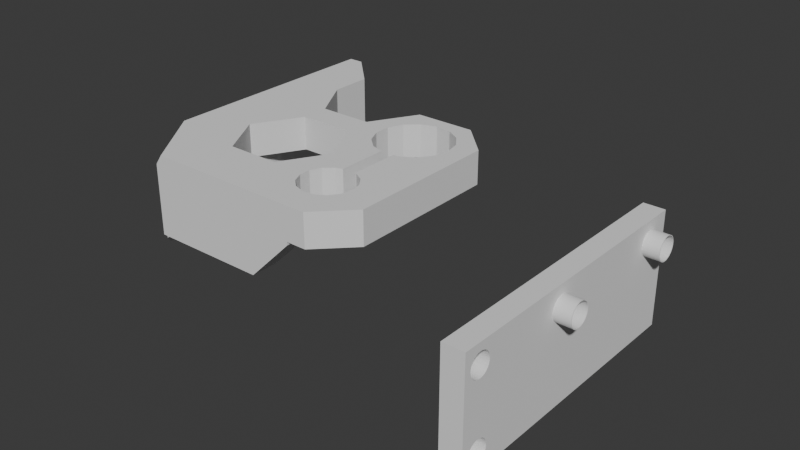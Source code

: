 # Source: X_Stop_Braket.blend  (saved by Blender 4.0.36; exported with 4.5.12 LTS)
import bpy
from mathutils import Matrix  # noqa: F401  (used for matrix-valued properties, if any)

bpy.ops.wm.read_factory_settings(use_empty=True)
scene = bpy.context.scene
scene.name = 'Scene'

# ---- world
world_world = bpy.data.worlds.new('World'); scene.world = world_world
world_world.use_nodes = True; world_world.node_tree.nodes.clear()
_N = world_world.node_tree.nodes; _L = world_world.node_tree.links
n0 = _N.new('ShaderNodeOutputWorld'); n0.name = 'World Output'; n0.location = (300, 300)
n1 = _N.new('ShaderNodeBackground'); n1.name = 'Background'; n1.location = (10, 300)
n1.inputs[0].default_value = (0.05088, 0.05088, 0.05088, 1.0)
_L.new(n1.outputs[0], n0.inputs[0])
n0.is_active_output = True
world_world.color = (0.05088, 0.05088, 0.05088)
world_world.use_sun_shadow = False
world_world.sun_shadow_jitter_overblur = 0.0

# ---- meshes
me_z_axis_top_005 = bpy.data.meshes.new('z-axis-top.005')
me_z_axis_top_005.from_pydata([(-3.708, 8.865, 1.531), (-7.708, 8.484, 1.007), (-3.708, 8.484, 1.007), (-7.708, 8.865, 1.531), (-3.708, 9.128, 2.123), (-3.708, 17.17, -1.919), (0.2919, 13.11, -1.919), (-3.708, 17.17, 3.081), (-1.708, 17.18, 5.081), (11.79, 17.17, 5.081), (18.29, 17.17, -1.419), (18.29, 17.17, -1.919), (-3.708, 8.002, 0.5732), (-3.708, 9.263, 2.757), (-3.708, 6.18, -1.919), (-3.708, 6.18, -0.01887), (17.16, 17.06, -1.919), (-3.708, 6.825, 0.04887), (-3.708, 9.28, 3.081), (-3.708, 7.441, 0.2491), (-7.708, 8.002, 0.5732), (-7.708, 7.441, 0.2491), (-7.708, 6.825, 0.04887), (-7.708, 6.912, 1.437), (-7.708, 7.238, 1.625), (-7.708, 7.518, 1.877), (-11.71, 7.518, 1.877), (-7.708, 7.739, 2.181), (-11.71, 7.739, 2.181), (-7.708, 7.892, 2.525), (-7.708, 7.97, 2.893), (-11.71, 7.892, 2.525), (-11.71, 7.97, 2.893), (-11.71, 11.18, -6.919), (-11.71, -12.03, 2.893), (-11.71, -23.82, -6.919), (-11.71, 15.18, -2.919), (-11.71, -13.82, 1.281), (-11.71, -13.45, 1.32), (-11.71, -13.09, 1.437), (-11.71, -12.76, 1.625), (-11.71, -12.48, 1.877), (-11.71, -12.26, 2.181), (-11.71, -12.11, 2.525), (-11.71, 4.621, 2.181), (-11.71, 4.842, 1.877), (-11.71, 5.448, 1.437), (-11.71, 5.806, 1.32), (-11.71, 6.18, 1.281), (-11.71, 6.554, 1.32), (-11.71, 6.912, 1.437), (-11.71, 7.238, 1.625), (-4.637, 21.18, -6.919), (-11.71, -14.19, 1.32), (-11.71, 5.122, 1.625), (-11.71, 15.18, 9.081), (-9.708, -23.82, 9.081), (-11.71, -23.82, 9.081), (-9.708, 17.18, 9.081), (-11.71, -14.19, 4.842), (-11.71, -13.82, 4.881), (-11.71, -13.45, 4.842), (-11.71, -13.09, 4.726), (-11.71, -12.76, 4.537), (-11.71, -12.48, 4.286), (-11.71, -12.26, 3.981), (-11.71, -12.03, 3.269), (-11.71, 5.448, 4.726), (-11.71, 5.806, 4.842), (-11.71, 6.18, 4.881), (-11.71, 6.554, 4.842), (-11.71, 6.912, 4.726), (-11.71, 7.238, 4.537), (-11.71, 7.518, 4.286), (-11.71, 7.739, 3.981), (-11.71, 7.97, 3.269), (-11.71, -12.11, 3.637), (-11.71, 7.892, 3.637), (-7.708, 7.892, 3.637), (-7.708, 7.739, 3.981), (-7.708, 9.28, 5.081), (-7.708, 7.518, 4.286), (-7.708, 7.238, 4.537), (-7.708, 6.912, 4.726), (-7.708, 19.18, 7.081), (-7.708, 6.554, 4.842), (-7.708, 6.18, 4.881), (-7.708, 5.806, 4.842), (-7.708, 5.448, 4.726), (-7.708, 3.08, 5.081), (-5.708, 3.08, 5.081), (-7.708, 3.097, 2.757), (-7.708, 3.08, 3.081), (-7.708, -10.72, 5.081), (-7.708, 5.122, 4.537), (-5.708, -10.72, 5.081), (-3.708, -10.72, 3.081), (-3.708, 3.097, 3.081), (-7.708, -10.72, 3.081), (-7.708, -10.74, 2.757), (-3.708, -10.74, 2.757), (-7.708, -10.87, 2.123), (-3.708, -10.87, 2.123), (-7.708, -11.14, 1.531), (-3.708, -11.14, 1.531), (-7.708, -11.52, 1.007), (-3.708, -12.0, 0.5732), (-7.708, -12.0, 0.5732), (-3.708, -11.52, 1.007), (-3.708, -11.82, -1.919), (0.2919, -4.892, -1.919), (-3.708, -11.82, -6.919), (0.2919, -0.7481, -1.919), (0.2919, -4.892, -6.919), (8.292, -0.7481, -6.919), (8.292, -4.892, -1.919), (8.292, -4.892, -6.919), (0.2919, -0.7481, -6.919), (-3.708, 6.18, -6.919), (0.2919, 13.11, -6.919), (-3.708, -18.02, -6.919), (-7.708, -22.02, 5.081), (-9.508, -23.82, -6.919), (-3.708, -18.02, 3.081), (-9.508, -23.82, 8.881), (-5.708, -20.02, 5.081), (-7.708, -16.92, 5.081), (-5.708, -16.92, 5.081), (-7.708, -16.92, 3.081), (-3.708, -16.9, 3.081), (-3.708, -16.9, 2.757), (-3.708, -16.77, 2.123), (-7.708, -16.9, 2.757), (-7.708, -16.77, 2.123), (-7.708, -14.88, 4.537), (-7.708, -15.16, 4.286), (-11.71, -15.16, 4.286), (-7.708, -15.38, 3.981), (-11.71, -15.38, 3.981), (-7.708, -16.5, 1.531), (-7.708, -15.53, 3.637), (-7.708, -16.12, 1.007), (-7.708, -15.61, 3.269), (-11.71, -15.53, 3.637), (-11.71, -15.61, 3.269), (-11.71, -15.61, 2.893), (-7.708, -15.61, 2.893), (-7.708, -15.08, 0.2491), (-7.708, -15.64, 0.5732), (-7.708, -15.53, 2.525), (-7.708, -15.38, 2.181), (-11.71, -15.53, 2.525), (-11.71, -15.38, 2.181), (-7.708, -15.16, 1.877), (-11.71, -15.16, 1.877), (-7.708, -14.88, 1.625), (-11.71, -14.88, 1.625), (-11.71, -14.55, 1.437), (-7.708, -14.55, 1.437), (-7.708, -14.46, 0.04887), (-7.708, -14.19, 1.32), (-7.708, -13.82, -0.01887), (-7.708, -13.82, 1.281), (-7.708, -13.45, 1.32), (-7.708, -13.18, 0.04887), (-3.708, -13.82, -0.01887), (-3.708, -13.18, 0.04887), (-7.708, -12.56, 0.2491), (-7.708, -13.09, 1.437), (-7.708, -12.76, 1.625), (-7.708, -12.48, 1.877), (-7.708, -12.26, 2.181), (-7.708, -12.11, 2.525), (-7.708, -12.03, 2.893), (-7.708, -12.03, 3.269), (-7.708, -12.11, 3.637), (-7.708, -12.26, 3.981), (-7.708, -12.48, 4.286), (-7.708, -12.76, 4.537), (-7.708, -13.09, 4.726), (-7.708, -13.45, 4.842), (-7.708, -13.82, 4.881), (-7.708, -14.19, 4.842), (-11.71, -14.55, 4.726), (-7.708, -14.55, 4.726), (-11.71, -14.88, 4.537), (-3.708, -12.56, 0.2491), (-3.708, -14.46, 0.04887), (-3.708, -15.08, 0.2491), (-3.708, -15.64, 0.5732), (-3.708, -16.12, 1.007), (-3.708, -16.5, 1.531), (-7.708, -22.02, 7.081), (8.292, 13.11, -1.919), (8.292, 13.11, -6.919), (21.29, 21.18, -6.919), (17.16, 17.06, -6.919), (26.29, 16.18, -6.919), (21.29, 21.18, -1.919), (-5.708, 21.18, -5.404), (21.34, 14.65, -6.919), (20.34, 16.03, -6.919), (18.86, 16.88, -6.919), (15.54, 16.53, -6.919), (14.27, 15.39, -6.919), (15.54, 16.53, -1.919), (14.27, 15.39, -1.919), (13.58, 13.83, -1.919), (12.29, 6.18, -1.919), (12.9, -0.6107, -1.919), (13.58, 13.83, -6.919), (13.58, 12.13, -1.919), (13.58, 12.13, -6.919), (14.27, 10.57, -1.919), (14.69, 1.003, -1.919), (14.69, 1.003, -6.919), (12.9, -0.6107, -6.919), (15.54, 9.429, -1.919), (16.59, 1.62, -1.919), (16.59, 9.088, -6.919), (16.59, 9.088, -1.919), (16.59, 1.62, -6.919), (15.54, 9.429, -6.919), (14.27, 10.57, -6.919), (11.92, -2.814, -1.919), (12.29, 6.18, -6.919), (11.92, -2.814, -6.919), (11.92, -5.226, -6.919), (11.92, -5.226, -1.919), (8.292, -0.7481, -1.919), (12.9, -7.429, -1.919), (12.29, -11.82, -1.919), (14.69, -9.043, -1.919), (12.29, -11.82, -6.919), (21.29, -11.82, -1.919), (16.99, -9.788, -1.919), (21.29, -11.82, -6.919), (21.47, -8.33, -1.919), (19.38, -9.536, -1.919), (26.29, -6.82, -1.919), (22.89, -6.379, -1.919), (26.29, -6.82, -6.919), (23.39, -4.02, -1.919), (26.29, 16.18, -1.919), (21.34, 14.65, -1.919), (21.69, 12.98, -1.919), (22.89, -1.661, -1.919), (23.39, -4.02, -6.919), (22.89, -1.661, -6.919), (21.47, 0.2903, -1.919), (20.34, 9.933, -1.919), (21.34, 11.31, -1.919), (19.38, 1.496, -6.919), (21.47, 0.2903, -6.919), (19.38, 1.496, -1.919), (18.86, 9.081, -1.919), (18.59, 1.58, -6.919), (18.59, 1.58, -1.919), (18.59, 9.053, -1.919), (18.86, 9.081, -6.919), (18.59, 9.053, -6.919), (20.34, 9.933, -6.919), (21.34, 11.31, -6.919), (21.69, 12.98, -6.919), (22.89, -6.379, -6.919), (21.47, -8.33, -6.919), (19.38, -9.536, -6.919), (16.99, -9.788, -6.919), (14.69, -9.043, -6.919), (12.9, -7.429, -6.919), (20.34, 16.03, -1.919), (18.86, 16.88, -1.919), (18.29, 21.18, -1.919), (18.29, 21.18, -1.419), (-5.708, 21.18, 5.081), (-7.708, 19.18, 5.081), (-5.708, 9.28, 5.081), (-5.708, 17.18, 5.081), (11.79, 21.18, 5.081), (-7.708, 9.28, 3.081), (-7.708, 9.263, 2.757), (-7.708, 9.128, 2.123), (-3.708, 3.097, 2.757), (-3.708, 3.232, 2.123), (-3.708, 3.495, 1.531), (-7.708, 3.232, 2.123), (-7.708, 4.621, 3.981), (-7.708, 4.842, 4.286), (-7.708, 3.495, 1.531), (-7.708, 4.468, 3.637), (-3.708, 3.876, 1.007), (-7.708, 3.876, 1.007), (-7.708, 4.39, 3.269), (-7.708, 4.358, 0.5732), (-7.708, 4.919, 0.2491), (-3.708, 4.358, 0.5732), (-7.708, 4.39, 2.893), (-11.71, 4.39, 3.269), (-7.708, 4.468, 2.525), (-11.71, 4.39, 2.893), (-11.71, 4.468, 2.525), (-7.708, 4.621, 2.181), (-7.708, 4.842, 1.877), (-7.708, 5.122, 1.625), (-7.708, 5.536, 0.04887), (-7.708, 5.448, 1.437), (-7.708, 5.806, 1.32), (-7.708, 6.18, -0.01887), (-7.708, 6.18, 1.281), (-7.708, 6.554, 1.32), (-3.708, 5.536, 0.04887), (-3.708, 4.919, 0.2491), (-11.71, 4.468, 3.637), (-11.71, 4.621, 3.981), (-11.71, 4.842, 4.286), (-11.71, 5.122, 4.537), (-7.708, 7.97, 3.269), (24.79, -5.32, -2.919), (24.89, -5.32, -6.419), (24.79, -5.32, -6.419), (24.89, -5.32, -2.919), (24.79, 14.68, -6.419), (24.89, 14.68, -2.919), (24.79, 14.68, -2.919), (24.89, 14.68, -6.419), (20.29, 19.18, -2.919), (20.29, 19.08, -2.919), (20.29, 19.08, -6.419), (-1.708, 19.18, -6.419), (20.29, 19.18, -6.419), (-1.708, 19.18, -2.919), (-1.708, 19.08, -2.919), (-1.708, 19.08, -6.419), (9.292, 15.08, -6.419), (-8.708, 15.18, -6.419), (-8.708, 15.08, -6.419), (9.292, 15.18, -6.419), (9.292, 15.18, -2.919), (9.292, 15.08, -2.919), (-8.708, 15.08, -2.919), (-8.708, 15.18, -2.919), (10.79, -2.82, -2.919), (-10.21, -2.92, -2.919), (-10.21, -2.82, -2.919), (10.79, -2.92, -2.919), (10.79, -2.92, -6.419), (-10.21, -2.82, -6.419), (10.79, -2.82, -6.419), (-10.21, -2.92, -6.419)], [], [(1, 0, 3), (0, 1, 2), (2, 5, 0), (4, 3, 0), (0, 5, 4), (5, 6, 16), (6, 5, 14), (8, 7, 5), (18, 5, 7), (8, 5, 9), (5, 10, 9), (10, 5, 11), (5, 16, 11), (12, 5, 2), (19, 5, 12), (13, 5, 18), (4, 5, 13), (15, 14, 5), (15, 5, 17), (17, 5, 19), (20, 19, 12), (19, 20, 21), (21, 17, 19), (25, 21, 20), (17, 21, 22), (23, 22, 21), (23, 21, 24), (24, 21, 25), (25, 20, 27), (26, 24, 25), (27, 26, 25), (27, 20, 29), (26, 27, 28), (29, 28, 27), (29, 20, 30), (30, 31, 29), (28, 29, 31), (31, 30, 32), (33, 31, 32), (33, 28, 31), (33, 34, 44), (33, 43, 34), (32, 55, 33), (52, 35, 33), (35, 53, 33), (36, 52, 33), (33, 55, 36), (33, 37, 38), (33, 53, 37), (33, 38, 39), (33, 39, 40), (33, 40, 41), (33, 41, 42), (33, 42, 43), (33, 44, 45), (33, 45, 54), (33, 46, 47), (33, 54, 46), (33, 47, 48), (33, 48, 49), (33, 49, 50), (33, 50, 51), (33, 51, 26), (33, 26, 28), (55, 56, 58), (56, 55, 57), (59, 57, 55), (58, 36, 55), (59, 55, 60), (60, 55, 61), (61, 55, 62), (62, 55, 63), (63, 55, 64), (64, 55, 65), (65, 55, 76), (66, 55, 34), (76, 55, 66), (34, 55, 67), (67, 55, 68), (68, 55, 69), (69, 55, 70), (70, 55, 71), (71, 55, 72), (72, 55, 73), (73, 55, 74), (74, 55, 77), (75, 55, 32), (77, 55, 75), (75, 78, 77), (79, 77, 78), (77, 79, 74), (80, 79, 78), (80, 81, 79), (81, 74, 79), (80, 82, 81), (72, 81, 82), (81, 72, 73), (74, 81, 73), (80, 83, 82), (71, 82, 83), (82, 71, 72), (84, 83, 80), (84, 85, 83), (70, 83, 85), (83, 70, 71), (84, 86, 85), (69, 85, 86), (85, 69, 70), (84, 87, 86), (86, 68, 69), (68, 86, 87), (84, 89, 87), (67, 87, 88), (87, 67, 68), (87, 89, 88), (89, 95, 90), (90, 92, 89), (94, 89, 91), (91, 89, 92), (84, 93, 89), (95, 89, 93), (88, 89, 94), (95, 97, 90), (97, 95, 96), (95, 98, 96), (93, 98, 95), (99, 96, 98), (93, 99, 98), (96, 99, 100), (93, 101, 99), (101, 100, 99), (103, 102, 101), (100, 101, 102), (93, 103, 101), (102, 103, 104), (105, 104, 103), (93, 105, 103), (105, 106, 108), (106, 105, 107), (93, 107, 105), (104, 105, 108), (108, 14, 104), (108, 109, 14), (106, 109, 108), (112, 109, 110), (109, 113, 110), (109, 112, 14), (106, 111, 109), (113, 109, 111), (113, 114, 116), (113, 117, 114), (113, 115, 110), (115, 113, 116), (111, 117, 113), (118, 112, 117), (112, 114, 117), (117, 111, 118), (112, 118, 14), (120, 118, 111), (119, 14, 118), (52, 119, 118), (120, 52, 118), (122, 52, 120), (121, 120, 125), (124, 120, 121), (111, 123, 120), (120, 124, 122), (125, 120, 123), (125, 126, 121), (126, 125, 127), (123, 127, 125), (127, 128, 126), (127, 129, 128), (127, 123, 129), (129, 123, 130), (129, 130, 128), (123, 131, 130), (131, 132, 130), (128, 130, 132), (132, 131, 133), (135, 132, 133), (134, 126, 132), (132, 126, 128), (134, 132, 135), (135, 133, 137), (136, 134, 135), (137, 136, 135), (137, 133, 139), (136, 137, 138), (140, 138, 137), (137, 139, 140), (140, 139, 141), (140, 141, 142), (142, 143, 140), (138, 140, 143), (35, 143, 144), (35, 138, 143), (143, 142, 144), (144, 146, 145), (145, 35, 144), (146, 144, 142), (146, 147, 149), (147, 146, 148), (149, 145, 146), (142, 148, 146), (150, 151, 149), (149, 147, 150), (145, 149, 151), (151, 150, 152), (152, 35, 151), (151, 35, 145), (153, 152, 150), (154, 35, 152), (152, 153, 154), (156, 35, 154), (155, 154, 153), (154, 155, 156), (157, 35, 156), (155, 157, 156), (53, 35, 157), (157, 155, 158), (158, 53, 157), (158, 159, 160), (155, 159, 158), (53, 158, 160), (160, 161, 162), (160, 159, 161), (37, 160, 162), (160, 37, 53), (162, 161, 164), (162, 38, 37), (38, 162, 163), (162, 164, 163), (165, 164, 161), (164, 165, 166), (166, 167, 164), (168, 164, 167), (163, 164, 168), (40, 168, 169), (168, 167, 169), (168, 40, 39), (168, 38, 163), (38, 168, 39), (41, 169, 170), (169, 167, 170), (169, 41, 40), (171, 41, 170), (170, 107, 171), (170, 167, 107), (41, 171, 42), (172, 42, 171), (171, 107, 172), (173, 43, 172), (172, 107, 173), (42, 172, 43), (174, 34, 173), (173, 107, 174), (43, 173, 34), (34, 174, 66), (175, 66, 174), (93, 174, 107), (93, 175, 174), (176, 76, 175), (93, 176, 175), (66, 175, 76), (177, 65, 176), (93, 177, 176), (76, 176, 65), (63, 177, 178), (177, 63, 64), (65, 177, 64), (93, 178, 177), (93, 179, 178), (62, 178, 179), (178, 62, 63), (93, 180, 179), (61, 179, 180), (179, 61, 62), (60, 180, 181), (93, 181, 180), (180, 60, 61), (84, 181, 93), (84, 126, 181), (181, 59, 60), (59, 181, 182), (181, 126, 182), (183, 182, 184), (182, 183, 59), (182, 126, 184), (184, 126, 134), (185, 184, 134), (184, 185, 183), (134, 136, 185), (136, 57, 185), (185, 57, 183), (183, 57, 59), (167, 166, 186), (186, 107, 167), (186, 111, 106), (166, 111, 186), (107, 186, 106), (165, 111, 166), (187, 111, 165), (161, 187, 165), (187, 161, 159), (159, 188, 187), (188, 111, 187), (189, 111, 188), (188, 148, 189), (188, 159, 147), (148, 188, 147), (190, 111, 189), (148, 190, 189), (190, 139, 191), (139, 190, 141), (190, 148, 141), (191, 111, 190), (133, 191, 139), (123, 191, 131), (191, 133, 131), (123, 111, 191), (155, 147, 159), (153, 147, 155), (150, 147, 153), (142, 141, 148), (35, 136, 138), (57, 136, 35), (192, 126, 84), (126, 192, 121), (192, 124, 121), (84, 124, 192), (58, 124, 84), (124, 58, 56), (35, 124, 57), (124, 35, 122), (57, 124, 56), (35, 52, 122), (119, 193, 6), (193, 119, 194), (119, 195, 194), (14, 119, 6), (119, 52, 195), (196, 195, 202), (203, 195, 196), (199, 195, 52), (198, 197, 195), (200, 195, 197), (195, 199, 198), (201, 195, 200), (202, 195, 201), (194, 195, 203), (194, 203, 204), (205, 204, 203), (203, 16, 205), (16, 203, 196), (205, 193, 206), (205, 6, 193), (204, 205, 206), (16, 6, 205), (206, 193, 207), (207, 204, 206), (204, 207, 210), (207, 208, 209), (207, 193, 208), (207, 209, 211), (211, 210, 207), (210, 211, 212), (213, 212, 211), (211, 214, 213), (214, 211, 209), (214, 216, 215), (215, 218, 214), (213, 214, 217), (216, 214, 209), (217, 214, 218), (218, 219, 220), (219, 218, 221), (217, 218, 220), (218, 215, 221), (215, 222, 221), (221, 222, 219), (222, 213, 217), (213, 222, 223), (217, 219, 222), (215, 223, 222), (212, 213, 223), (215, 212, 223), (219, 217, 220), (224, 216, 209), (216, 224, 226), (216, 210, 212), (225, 210, 216), (212, 215, 216), (226, 225, 216), (225, 226, 114), (227, 114, 226), (226, 228, 227), (228, 226, 224), (230, 227, 228), (229, 231, 228), (224, 229, 228), (228, 231, 230), (232, 231, 234), (230, 231, 232), (233, 234, 231), (115, 233, 231), (229, 115, 231), (232, 234, 235), (235, 234, 238), (236, 239, 234), (234, 233, 236), (237, 234, 239), (238, 234, 237), (240, 239, 242), (237, 239, 240), (239, 197, 243), (197, 239, 241), (239, 236, 241), (242, 239, 243), (243, 244, 245), (198, 244, 243), (197, 198, 243), (243, 245, 246), (243, 246, 242), (245, 249, 246), (247, 246, 248), (246, 247, 242), (249, 248, 246), (248, 249, 253), (250, 249, 251), (250, 254, 249), (251, 249, 245), (252, 249, 254), (249, 252, 253), (255, 254, 250), (258, 254, 255), (254, 256, 252), (256, 254, 257), (254, 258, 257), (256, 258, 260), (258, 256, 257), (259, 258, 255), (258, 259, 260), (259, 256, 260), (252, 259, 261), (255, 261, 259), (256, 259, 252), (253, 261, 262), (261, 251, 262), (251, 261, 250), (261, 255, 250), (252, 261, 253), (245, 262, 251), (253, 262, 263), (262, 245, 263), (263, 244, 200), (244, 263, 245), (253, 263, 248), (263, 197, 248), (200, 197, 263), (248, 197, 247), (241, 264, 247), (264, 242, 247), (241, 247, 197), (242, 264, 240), (265, 240, 264), (241, 265, 264), (240, 265, 237), (265, 238, 237), (236, 265, 241), (236, 266, 265), (238, 265, 266), (236, 267, 266), (235, 266, 267), (266, 235, 238), (267, 232, 235), (232, 267, 268), (236, 268, 267), (268, 230, 232), (230, 268, 269), (233, 269, 268), (233, 268, 236), (233, 227, 269), (227, 230, 269), (198, 270, 244), (270, 200, 244), (270, 202, 201), (200, 270, 201), (198, 271, 270), (202, 270, 271), (196, 271, 16), (271, 196, 202), (272, 271, 198), (11, 271, 272), (11, 16, 271), (10, 272, 273), (272, 10, 11), (272, 274, 273), (198, 199, 272), (274, 272, 199), (199, 275, 274), (275, 276, 274), (274, 8, 278), (274, 277, 8), (274, 276, 277), (273, 274, 278), (278, 8, 9), (9, 273, 278), (276, 7, 277), (277, 7, 8), (80, 279, 276), (276, 279, 18), (276, 275, 80), (7, 276, 18), (80, 280, 279), (280, 18, 279), (18, 280, 13), (281, 13, 280), (80, 281, 280), (80, 3, 281), (3, 4, 281), (13, 281, 4), (84, 80, 275), (275, 58, 84), (199, 58, 275), (273, 9, 10), (233, 114, 227), (116, 114, 233), (233, 115, 116), (229, 224, 208), (208, 114, 229), (114, 112, 229), (112, 115, 229), (194, 210, 225), (193, 225, 208), (114, 208, 225), (225, 193, 194), (208, 224, 209), (194, 204, 210), (36, 58, 199), (52, 36, 199), (112, 110, 115), (104, 14, 102), (102, 14, 100), (100, 14, 96), (90, 97, 92), (97, 96, 282), (97, 282, 92), (92, 282, 91), (283, 91, 282), (96, 283, 282), (96, 284, 283), (284, 285, 283), (91, 283, 285), (285, 284, 288), (287, 91, 285), (286, 285, 288), (287, 285, 286), (289, 288, 291), (286, 288, 289), (290, 288, 284), (288, 290, 291), (290, 293, 291), (289, 291, 292), (292, 291, 293), (294, 296, 293), (295, 294, 293), (293, 290, 295), (292, 293, 296), (296, 294, 298), (296, 297, 292), (297, 296, 299), (298, 299, 296), (299, 298, 300), (299, 34, 297), (300, 34, 299), (301, 300, 298), (300, 301, 44), (44, 34, 300), (298, 294, 301), (302, 44, 301), (301, 294, 302), (44, 302, 45), (303, 45, 302), (302, 294, 303), (303, 304, 305), (303, 294, 304), (45, 303, 54), (303, 46, 54), (46, 303, 305), (305, 304, 306), (47, 305, 306), (305, 47, 46), (306, 304, 307), (306, 307, 308), (48, 306, 308), (306, 48, 47), (308, 307, 22), (308, 49, 48), (49, 308, 309), (308, 22, 309), (23, 49, 309), (309, 22, 23), (310, 307, 304), (307, 310, 15), (17, 307, 15), (307, 17, 22), (311, 14, 310), (304, 311, 310), (310, 14, 15), (311, 304, 294), (294, 295, 311), (295, 14, 311), (312, 292, 297), (34, 312, 297), (313, 289, 312), (292, 312, 289), (34, 313, 312), (289, 313, 286), (34, 314, 313), (314, 286, 313), (34, 315, 314), (94, 314, 315), (314, 94, 287), (286, 314, 287), (34, 67, 315), (88, 315, 67), (315, 88, 94), (290, 14, 295), (96, 290, 284), (96, 14, 290), (94, 91, 287), (80, 316, 20), (80, 78, 316), (80, 1, 3), (80, 20, 1), (30, 20, 316), (316, 32, 30), (32, 316, 75), (78, 75, 316), (51, 23, 24), (23, 51, 50), (24, 26, 51), (49, 23, 50), (12, 1, 20), (1, 12, 2), (318, 317, 320), (317, 318, 319), (321, 317, 319), (317, 322, 320), (317, 321, 323), (322, 317, 323), (321, 322, 323), (322, 318, 320), (322, 321, 324), (318, 322, 324), (319, 324, 321), (324, 319, 318), (325, 327, 326), (331, 325, 326), (327, 325, 329), (328, 325, 330), (325, 328, 329), (325, 331, 330), (331, 328, 330), (327, 331, 326), (331, 327, 332), (328, 331, 332), (327, 328, 332), (328, 327, 329), (334, 333, 336), (333, 334, 335), (339, 333, 335), (333, 337, 336), (337, 333, 338), (333, 339, 338), (339, 337, 338), (337, 339, 340), (339, 334, 340), (334, 339, 335), (334, 337, 340), (337, 334, 336), (342, 341, 344), (341, 342, 343), (346, 341, 343), (341, 345, 344), (345, 341, 347), (341, 346, 347), (347, 348, 345), (348, 347, 346), (342, 345, 348), (346, 342, 348), (342, 346, 343), (345, 342, 344)])
me_z_axis_top_005.update()
me_ramps_holder_for_20x40_profile_001 = bpy.data.meshes.new('Ramps holder for 20x40 Profile.001')
me_ramps_holder_for_20x40_profile_001.from_pydata([(-20.08, 2.594, 9.654), (-20.09, 2.73, 9.654), (-20.06, 2.46, 9.654), (-20.03, 2.327, 9.654), (-19.99, 2.197, 9.654), (-19.94, 2.071, 9.654), (-19.88, 1.95, 9.654), (-19.81, 1.834, 9.654), (-19.73, 1.725, 9.654), (-19.64, 1.623, 9.654), (-19.54, 1.529, 9.654), (-19.44, 1.444, 9.654), (-19.32, 1.368, 9.654), (-19.21, 1.301, 9.654), (-19.08, 1.246, 9.654), (-18.95, 1.2, 9.654), (-18.82, 1.166, 9.654), (-18.69, 1.143, 9.654), (-18.55, 1.132, 9.654), (-18.42, 1.132, 9.654), (-18.28, 1.143, 9.654), (-18.15, 1.166, 9.654), (-18.02, 1.2, 9.654), (-17.89, 1.246, 9.654), (-17.77, 1.301, 9.654), (-17.65, 1.368, 9.654), (-17.53, 1.444, 9.654), (-17.43, 1.529, 9.654), (-17.33, 1.623, 9.654), (-17.24, 1.725, 9.654), (-17.16, 1.834, 9.654), (-17.09, 1.95, 9.654), (-17.03, 2.071, 9.654), (-16.98, 2.197, 9.654), (-16.94, 2.327, 9.654), (-16.91, 2.46, 9.654), (-16.89, 2.594, 9.654), (-16.89, 2.73, 9.654), (-1.08, 2.594, 9.654), (-1.086, 2.73, 9.654), (-1.063, 2.46, 9.654), (-1.034, 2.327, 9.654), (-0.9947, 2.197, 9.654), (-0.9441, 2.071, 9.654), (-0.8829, 1.95, 9.654), (-0.8117, 1.834, 9.654), (-0.731, 1.725, 9.654), (-0.6412, 1.623, 9.654), (-0.5432, 1.529, 9.654), (-0.4375, 1.444, 9.654), (-0.325, 1.368, 9.654), (-0.2064, 1.301, 9.654), (-0.08267, 1.246, 9.654), (0.04538, 1.2, 9.654), (0.1768, 1.166, 9.654), (0.3107, 1.143, 9.654), (0.446, 1.132, 9.654), (0.5818, 1.132, 9.654), (0.7171, 1.143, 9.654), (0.851, 1.166, 9.654), (0.9824, 1.2, 9.654), (1.11, 1.246, 9.654), (1.234, 1.301, 9.654), (1.353, 1.368, 9.654), (1.465, 1.444, 9.654), (1.571, 1.529, 9.654), (1.669, 1.623, 9.654), (1.759, 1.725, 9.654), (1.84, 1.834, 9.654), (1.911, 1.95, 9.654), (1.972, 2.071, 9.654), (2.023, 2.197, 9.654), (2.062, 2.327, 9.654), (2.091, 2.46, 9.654), (2.108, 2.594, 9.654), (2.114, 2.73, 9.654), (13.42, 2.88, 9.654), (13.41, 3.015, 9.654), (13.44, 2.745, 9.654), (13.47, 2.612, 9.654), (13.51, 2.482, 9.654), (13.56, 2.356, 9.654), (13.62, 2.235, 9.654), (13.69, 2.119, 9.654), (13.77, 2.01, 9.654), (13.86, 1.908, 9.654), (13.96, 1.814, 9.654), (14.06, 1.729, 9.654), (14.18, 1.653, 9.654), (14.29, 1.587, 9.654), (14.42, 1.531, 9.654), (14.55, 1.486, 9.654), (14.68, 1.451, 9.654), (14.81, 1.428, 9.654), (14.95, 1.417, 9.654), (15.08, 1.417, 9.654), (15.22, 1.428, 9.654), (15.35, 1.451, 9.654), (15.48, 1.486, 9.654), (15.61, 1.531, 9.654), (15.73, 1.587, 9.654), (15.85, 1.653, 9.654), (15.97, 1.729, 9.654), (16.07, 1.814, 9.654), (16.17, 1.908, 9.654), (16.26, 2.01, 9.654), (16.34, 2.119, 9.654), (16.41, 2.235, 9.654), (16.47, 2.356, 9.654), (16.52, 2.482, 9.654), (16.56, 2.612, 9.654), (16.59, 2.745, 9.654), (16.61, 2.88, 9.654), (16.61, 3.015, 9.654), (13.42, -7.72, 9.654), (13.41, -7.585, 9.654), (13.44, -7.855, 9.654), (13.47, -7.988, 9.654), (13.51, -8.118, 9.654), (13.56, -8.244, 9.654), (13.62, -8.365, 9.654), (13.69, -8.481, 9.654), (13.77, -8.59, 9.654), (13.86, -8.692, 9.654), (13.96, -8.786, 9.654), (14.06, -8.871, 9.654), (14.18, -8.947, 9.654), (14.29, -9.013, 9.654), (14.42, -9.069, 9.654), (14.55, -9.114, 9.654), (14.68, -9.149, 9.654), (14.81, -9.172, 9.654), (14.95, -9.183, 9.654), (15.08, -9.183, 9.654), (15.22, -9.172, 9.654), (15.35, -9.149, 9.654), (15.48, -9.114, 9.654), (15.61, -9.069, 9.654), (15.73, -9.013, 9.654), (15.85, -8.947, 9.654), (15.97, -8.871, 9.654), (16.07, -8.786, 9.654), (16.17, -8.692, 9.654), (16.26, -8.59, 9.654), (16.34, -8.481, 9.654), (16.41, -8.365, 9.654), (16.47, -8.244, 9.654), (16.52, -8.118, 9.654), (16.56, -7.988, 9.654), (16.59, -7.855, 9.654), (16.61, -7.72, 9.654), (16.61, -7.585, 9.654), (16.61, -7.449, 9.654), (16.59, -7.314, 9.654), (16.56, -7.181, 9.654), (16.52, -7.052, 9.654), (16.47, -6.926, 9.654), (16.41, -6.804, 9.654), (16.34, -6.689, 9.654), (16.26, -6.579, 9.654), (16.17, -6.477, 9.654), (16.07, -6.384, 9.654), (15.97, -6.298, 9.654), (15.85, -6.222, 9.654), (15.73, -6.156, 9.654), (15.61, -6.1, 9.654), (15.48, -6.055, 9.654), (15.35, -6.021, 9.654), (15.22, -5.998, 9.654), (15.08, -5.986, 9.654), (14.95, -5.986, 9.654), (14.81, -5.998, 9.654), (14.68, -6.021, 9.654), (14.55, -6.055, 9.654), (14.42, -6.1, 9.654), (14.29, -6.156, 9.654), (14.18, -6.222, 9.654), (14.06, -6.298, 9.654), (13.96, -6.384, 9.654), (13.86, -6.477, 9.654), (13.77, -6.579, 9.654), (13.69, -6.689, 9.654), (13.62, -6.804, 9.654), (13.56, -6.926, 9.654), (13.51, -7.052, 9.654), (13.47, -7.181, 9.654), (13.44, -7.314, 9.654), (13.42, -7.449, 9.654), (16.61, 3.151, 9.654), (16.59, 3.286, 9.654), (16.56, 3.419, 9.654), (16.52, 3.548, 9.654), (16.47, 3.674, 9.654), (16.41, 3.796, 9.654), (16.34, 3.911, 9.654), (16.26, 4.021, 9.654), (16.17, 4.123, 9.654), (16.07, 4.216, 9.654), (15.97, 4.302, 9.654), (15.85, 4.378, 9.654), (15.73, 4.444, 9.654), (15.61, 4.5, 9.654), (15.48, 4.545, 9.654), (15.35, 4.579, 9.654), (15.22, 4.602, 9.654), (15.08, 4.614, 9.654), (14.95, 4.614, 9.654), (14.81, 4.602, 9.654), (14.68, 4.579, 9.654), (14.55, 4.545, 9.654), (14.42, 4.5, 9.654), (14.29, 4.444, 9.654), (14.18, 4.378, 9.654), (14.06, 4.302, 9.654), (13.96, 4.216, 9.654), (13.86, 4.123, 9.654), (13.77, 4.021, 9.654), (13.69, 3.911, 9.654), (13.62, 3.796, 9.654), (13.56, 3.674, 9.654), (13.51, 3.548, 9.654), (13.47, 3.419, 9.654), (13.44, 3.286, 9.654), (13.42, 3.151, 9.654), (2.108, 2.866, 9.654), (2.091, 3.001, 9.654), (2.062, 3.133, 9.654), (2.023, 3.263, 9.654), (1.972, 3.389, 9.654), (1.911, 3.51, 9.654), (1.84, 3.626, 9.654), (1.759, 3.735, 9.654), (1.669, 3.837, 9.654), (1.571, 3.931, 9.654), (1.465, 4.017, 9.654), (1.353, 4.093, 9.654), (1.234, 4.159, 9.654), (1.11, 4.215, 9.654), (0.9824, 4.26, 9.654), (0.851, 4.294, 9.654), (0.7171, 4.317, 9.654), (0.5818, 4.329, 9.654), (0.446, 4.329, 9.654), (0.3107, 4.317, 9.654), (0.1768, 4.294, 9.654), (0.04538, 4.26, 9.654), (-0.08267, 4.215, 9.654), (-0.2064, 4.159, 9.654), (-0.325, 4.093, 9.654), (-0.4375, 4.017, 9.654), (-0.5432, 3.931, 9.654), (-0.6412, 3.837, 9.654), (-0.731, 3.735, 9.654), (-0.8117, 3.626, 9.654), (-0.8829, 3.51, 9.654), (-0.9441, 3.389, 9.654), (-0.9947, 3.263, 9.654), (-1.034, 3.133, 9.654), (-1.063, 3.001, 9.654), (-1.08, 2.866, 9.654), (-16.89, 2.866, 9.654), (-16.91, 3.001, 9.654), (-16.94, 3.133, 9.654), (-16.98, 3.263, 9.654), (-17.03, 3.389, 9.654), (-17.09, 3.51, 9.654), (-17.16, 3.626, 9.654), (-17.24, 3.735, 9.654), (-17.33, 3.837, 9.654), (-17.43, 3.931, 9.654), (-17.53, 4.017, 9.654), (-17.65, 4.093, 9.654), (-17.77, 4.159, 9.654), (-17.89, 4.215, 9.654), (-18.02, 4.26, 9.654), (-18.15, 4.294, 9.654), (-18.28, 4.317, 9.654), (-18.42, 4.329, 9.654), (-18.55, 4.329, 9.654), (-18.69, 4.317, 9.654), (-18.82, 4.294, 9.654), (-18.95, 4.26, 9.654), (-19.08, 4.215, 9.654), (-19.21, 4.159, 9.654), (-19.32, 4.093, 9.654), (-19.44, 4.017, 9.654), (-19.54, 3.931, 9.654), (-19.64, 3.837, 9.654), (-19.73, 3.735, 9.654), (-19.81, 3.626, 9.654), (-19.88, 3.51, 9.654), (-19.94, 3.389, 9.654), (-19.99, 3.263, 9.654), (-20.03, 3.133, 9.654), (-20.06, 3.001, 9.654), (-20.08, 2.866, 9.654), (17.51, -10.27, 9.654), (-21.99, -10.27, 9.654), (17.51, 5.73, 9.654), (-21.99, 5.73, 9.654), (-20.08, 2.594, 12.65), (-20.09, 2.73, 12.65), (-20.06, 2.46, 12.65), (-19.99, 2.197, 12.65), (-19.94, 2.071, 12.65), (-19.73, 1.725, 12.65), (-19.64, 1.623, 12.65), (-19.32, 1.368, 12.65), (-19.21, 1.301, 12.65), (-18.82, 1.166, 12.65), (-18.69, 1.143, 12.65), (-18.28, 1.143, 12.65), (-18.15, 1.166, 12.65), (-17.77, 1.301, 12.65), (-17.65, 1.368, 12.65), (-17.33, 1.623, 12.65), (-17.24, 1.725, 12.65), (-17.03, 2.071, 12.65), (-16.98, 2.197, 12.65), (-16.89, 2.594, 12.65), (-16.89, 2.73, 12.65), (-1.08, 2.594, 12.65), (-1.063, 2.46, 12.65), (-1.034, 2.327, 12.65), (-0.9947, 2.197, 12.65), (15.73, 4.444, 12.65), (17.51, 5.73, 12.65), (-0.8829, 1.95, 12.65), (-0.8117, 1.834, 12.65), (-0.6412, 1.623, 12.65), (-0.5432, 1.529, 12.65), (-0.4375, 1.444, 12.65), (-0.08267, 1.246, 12.65), (0.04538, 1.2, 12.65), (0.446, 1.132, 12.65), (0.5818, 1.132, 12.65), (0.9824, 1.2, 12.65), (1.11, 1.246, 12.65), (1.465, 1.444, 12.65), (1.571, 1.529, 12.65), (1.84, 1.834, 12.65), (1.911, 1.95, 12.65), (2.062, 2.327, 12.65), (2.091, 2.46, 12.65), (13.42, 2.88, 12.65), (13.41, 3.015, 12.65), (13.44, 2.745, 12.65), (13.47, 2.612, 12.65), (13.51, 2.482, 12.65), (13.56, 2.356, 12.65), (13.69, 2.119, 12.65), (13.77, 2.01, 12.65), (13.86, 1.908, 12.65), (14.18, 1.653, 12.65), (14.29, 1.587, 12.65), (14.68, 1.451, 12.65), (14.81, 1.428, 12.65), (15.22, 1.428, 12.65), (15.35, 1.451, 12.65), (15.73, 1.587, 12.65), (15.85, 1.653, 12.65), (16.17, 1.908, 12.65), (16.26, 2.01, 12.65), (16.47, 2.356, 12.65), (16.52, 2.482, 12.65), (16.61, 2.88, 12.65), (16.61, 3.015, 12.65), (13.42, -7.72, 12.65), (13.41, -7.585, 12.65), (13.44, -7.855, 12.65), (13.47, -7.988, 12.65), (13.51, -8.118, 12.65), (13.56, -8.244, 12.65), (13.62, -8.365, 12.65), (13.69, -8.481, 12.65), (13.96, -8.786, 12.65), (14.06, -8.871, 12.65), (14.42, -9.069, 12.65), (14.55, -9.114, 12.65), (14.95, -9.183, 12.65), (15.08, -9.183, 12.65), (15.48, -9.114, 12.65), (15.61, -9.069, 12.65), (15.97, -8.871, 12.65), (16.07, -8.786, 12.65), (16.34, -8.481, 12.65), (16.41, -8.365, 12.65), (16.56, -7.988, 12.65), (16.59, -7.855, 12.65), (16.61, -7.449, 12.65), (16.59, -7.314, 12.65), (16.47, -6.926, 12.65), (16.41, -6.804, 12.65), (16.17, -6.477, 12.65), (16.07, -6.384, 12.65), (15.73, -6.156, 12.65), (15.61, -6.1, 12.65), (15.35, -6.021, 12.65), (15.22, -5.998, 12.65), (15.08, -5.986, 12.65), (14.81, -5.998, 12.65), (14.68, -6.021, 12.65), (14.55, -6.055, 12.65), (14.18, -6.222, 12.65), (14.06, -6.298, 12.65), (13.86, -6.477, 12.65), (13.77, -6.579, 12.65), (13.69, -6.689, 12.65), (13.51, -7.052, 12.65), (13.47, -7.181, 12.65), (16.61, 3.151, 12.65), (16.59, 3.286, 12.65), (16.47, 3.674, 12.65), (16.41, 3.796, 12.65), (16.17, 4.123, 12.65), (16.07, 4.216, 12.65), (15.61, 4.5, 12.65), (15.22, 4.602, 12.65), (15.08, 4.614, 12.65), (14.68, 4.579, 12.65), (14.55, 4.545, 12.65), (14.18, 4.378, 12.65), (14.06, 4.302, 12.65), (13.77, 4.021, 12.65), (13.69, 3.911, 12.65), (13.51, 3.548, 12.65), (13.47, 3.419, 12.65), (2.108, 2.866, 12.65), (2.091, 3.001, 12.65), (2.023, 3.263, 12.65), (1.972, 3.389, 12.65), (1.911, 3.51, 12.65), (1.759, 3.735, 12.65), (1.669, 3.837, 12.65), (1.571, 3.931, 12.65), (1.353, 4.093, 12.65), (1.234, 4.159, 12.65), (1.11, 4.215, 12.65), (0.7171, 4.317, 12.65), (0.5818, 4.329, 12.65), (0.1768, 4.294, 12.65), (0.04538, 4.26, 12.65), (-0.325, 4.093, 12.65), (-0.4375, 4.017, 12.65), (-0.731, 3.735, 12.65), (-0.8117, 3.626, 12.65), (-0.9947, 3.263, 12.65), (-1.034, 3.133, 12.65), (-16.89, 2.866, 12.65), (-16.91, 3.001, 12.65), (-16.98, 3.263, 12.65), (-17.03, 3.389, 12.65), (-17.09, 3.51, 12.65), (-17.16, 3.626, 12.65), (-17.24, 3.735, 12.65), (-17.33, 3.837, 12.65), (-17.43, 3.931, 12.65), (-17.65, 4.093, 12.65), (-17.77, 4.159, 12.65), (-17.89, 4.215, 12.65), (-18.28, 4.317, 12.65), (-18.42, 4.329, 12.65), (-18.82, 4.294, 12.65), (-18.95, 4.26, 12.65), (-19.32, 4.093, 12.65), (-19.44, 4.017, 12.65), (-19.73, 3.735, 12.65), (-19.81, 3.626, 12.65), (-19.99, 3.263, 12.65), (-20.03, 3.133, 12.65), (17.51, -10.27, 12.65), (-21.99, -10.27, 12.65), (-21.99, 5.73, 12.65), (-0.9441, 2.071, 12.65), (-1.063, 3.001, 12.65), (-16.94, 3.133, 12.65), (-17.53, 4.017, 12.65), (-18.02, 4.26, 12.65), (-18.55, 4.329, 12.65), (-19.08, 4.215, 12.65), (-19.54, 3.931, 12.65), (-19.88, 3.51, 12.65), (-20.06, 3.001, 12.65), (0.9824, 4.26, 12.65), (1.465, 4.017, 12.65), (1.84, 3.626, 12.65), (2.062, 3.133, 12.65), (13.62, 2.235, 12.65), (-19.88, 1.95, 12.65), (-19.54, 1.529, 12.65), (-19.08, 1.246, 12.65), (-18.55, 1.132, 12.65), (-18.02, 1.2, 12.65), (-17.16, 1.834, 12.65), (-16.94, 2.327, 12.65), (-1.086, 2.73, 12.65), (-0.731, 1.725, 12.65), (-0.325, 1.368, 12.65), (0.1768, 1.166, 12.65), (0.7171, 1.143, 12.65), (1.234, 1.301, 12.65), (1.669, 1.623, 12.65), (1.972, 2.071, 12.65), (2.108, 2.594, 12.65), (13.96, 1.814, 12.65), (14.42, 1.531, 12.65), (14.95, 1.417, 12.65), (15.48, 1.486, 12.65), (16.34, 2.119, 12.65), (16.56, 2.612, 12.65), (13.77, -8.59, 12.65), (14.18, -8.947, 12.65), (14.68, -9.149, 12.65), (15.22, -9.172, 12.65), (15.73, -9.013, 12.65), (16.17, -8.692, 12.65), (16.47, -8.244, 12.65), (16.61, -7.72, 12.65), (16.56, -7.181, 12.65), (16.52, -7.052, 12.65), (16.34, -6.689, 12.65), (16.26, -6.579, 12.65), (15.97, -6.298, 12.65), (15.48, -6.055, 12.65), (14.95, -5.986, 12.65), (14.42, -6.1, 12.65), (14.29, -6.156, 12.65), (13.96, -6.384, 12.65), (13.62, -6.804, 12.65), (13.56, -6.926, 12.65), (13.44, -7.314, 12.65), (13.42, -7.449, 12.65), (16.56, 3.419, 12.65), (16.34, 3.911, 12.65), (15.97, 4.302, 12.65), (15.48, 4.545, 12.65), (14.95, 4.614, 12.65), (14.42, 4.5, 12.65), (13.96, 4.216, 12.65), (13.62, 3.796, 12.65), (13.44, 3.286, 12.65), (0.446, 4.329, 12.65), (-0.08267, 4.215, 12.65), (-0.5432, 3.931, 12.65), (-0.8829, 3.51, 12.65), (-20.08, 2.866, 12.65), (15.85, -6.222, 12.65), (13.42, 3.151, 12.65), (-17.53, 1.444, 12.65), (15.97, 1.729, 12.65), (-20.03, 2.327, 12.65), (-19.81, 1.834, 12.65), (-19.44, 1.444, 12.65), (-18.95, 1.2, 12.65), (-18.42, 1.132, 12.65), (-17.89, 1.246, 12.65), (-17.43, 1.529, 12.65), (-17.09, 1.95, 12.65), (-16.91, 2.46, 12.65), (-0.2064, 1.301, 12.65), (0.3107, 1.143, 12.65), (0.851, 1.166, 12.65), (1.353, 1.368, 12.65), (1.759, 1.725, 12.65), (2.023, 2.197, 12.65), (2.114, 2.73, 12.65), (14.06, 1.729, 12.65), (14.55, 1.486, 12.65), (15.08, 1.417, 12.65), (15.61, 1.531, 12.65), (16.07, 1.814, 12.65), (16.41, 2.235, 12.65), (16.59, 2.745, 12.65), (13.86, -8.692, 12.65), (14.29, -9.013, 12.65), (14.81, -9.172, 12.65), (15.35, -9.149, 12.65), (15.85, -8.947, 12.65), (16.26, -8.59, 12.65), (16.52, -8.118, 12.65), (16.61, -7.585, 12.65), (16.52, 3.548, 12.65), (16.26, 4.021, 12.65), (15.85, 4.378, 12.65), (15.35, 4.579, 12.65), (14.81, 4.602, 12.65), (14.29, 4.444, 12.65), (13.86, 4.123, 12.65), (13.56, 3.674, 12.65), (0.851, 4.294, 12.65), (0.3107, 4.317, 12.65), (-0.2064, 4.159, 12.65), (-0.6412, 3.837, 12.65), (-0.9441, 3.389, 12.65), (-1.08, 2.866, 12.65), (-18.15, 4.294, 12.65), (-18.69, 4.317, 12.65), (-19.21, 4.159, 12.65), (-19.64, 3.837, 12.65), (-19.94, 3.389, 12.65), (-20.08, 2.594, 9.654), (-20.09, 2.73, 9.654), (-20.06, 2.46, 9.654), (-20.03, 2.327, 9.654), (-19.99, 2.197, 9.654), (-19.94, 2.071, 9.654), (-19.88, 1.95, 9.654), (-19.81, 1.834, 9.654), (-19.73, 1.725, 9.654), (-19.64, 1.623, 9.654), (-19.54, 1.529, 9.654), (-19.44, 1.444, 9.654), (-19.32, 1.368, 9.654), (-19.21, 1.301, 9.654), (-19.08, 1.246, 9.654), (-18.95, 1.2, 9.654), (-18.82, 1.166, 9.654), (-18.69, 1.143, 9.654), (-18.55, 1.132, 9.654), (-18.42, 1.132, 9.654), (-18.28, 1.143, 9.654), (-18.15, 1.166, 9.654), (-18.02, 1.2, 9.654), (-17.89, 1.246, 9.654), (-17.77, 1.301, 9.654), (-17.65, 1.368, 9.654), (-17.53, 1.444, 9.654), (-17.43, 1.529, 9.654), (-17.33, 1.623, 9.654), (-17.24, 1.725, 9.654), (-17.16, 1.834, 9.654), (-17.09, 1.95, 9.654), (-17.03, 2.071, 9.654), (-16.98, 2.197, 9.654), (-16.94, 2.327, 9.654), (-16.91, 2.46, 9.654), (-16.89, 2.594, 9.654), (-16.89, 2.73, 9.654), (-16.89, 2.866, 9.654), (-16.91, 3.001, 9.654), (-16.94, 3.133, 9.654), (-16.98, 3.263, 9.654), (-17.03, 3.389, 9.654), (-17.09, 3.51, 9.654), (-17.16, 3.626, 9.654), (-17.24, 3.735, 9.654), (-17.33, 3.837, 9.654), (-17.43, 3.931, 9.654), (-17.53, 4.017, 9.654), (-17.65, 4.093, 9.654), (-17.77, 4.159, 9.654), (-17.89, 4.215, 9.654), (-18.02, 4.26, 9.654), (-18.15, 4.294, 9.654), (-18.28, 4.317, 9.654), (-18.42, 4.329, 9.654), (-18.55, 4.329, 9.654), (-18.69, 4.317, 9.654), (-18.82, 4.294, 9.654), (-18.95, 4.26, 9.654), (-19.08, 4.215, 9.654), (-19.21, 4.159, 9.654), (-19.32, 4.093, 9.654), (-19.44, 4.017, 9.654), (-19.54, 3.931, 9.654), (-19.64, 3.837, 9.654), (-19.73, 3.735, 9.654), (-19.81, 3.626, 9.654), (-19.88, 3.51, 9.654), (-19.94, 3.389, 9.654), (-19.99, 3.263, 9.654), (-20.03, 3.133, 9.654), (-20.06, 3.001, 9.654), (-20.08, 2.866, 9.654), (-20.08, 2.594, 9.654), (-20.09, 2.73, 9.654), (-20.06, 2.46, 9.654), (-20.03, 2.327, 9.654), (-19.99, 2.197, 9.654), (-19.94, 2.071, 9.654), (-19.88, 1.95, 9.654), (-19.81, 1.834, 9.654), (-19.73, 1.725, 9.654), (-19.64, 1.623, 9.654), (-19.54, 1.529, 9.654), (-19.44, 1.444, 9.654), (-19.32, 1.368, 9.654), (-19.21, 1.301, 9.654), (-19.08, 1.246, 9.654), (-18.95, 1.2, 9.654), (-18.82, 1.166, 9.654), (-18.69, 1.143, 9.654), (-18.55, 1.132, 9.654), (-18.42, 1.132, 9.654), (-18.28, 1.143, 9.654), (-18.15, 1.166, 9.654), (-18.02, 1.2, 9.654), (-17.89, 1.246, 9.654), (-17.77, 1.301, 9.654), (-17.65, 1.368, 9.654), (-17.53, 1.444, 9.654), (-17.43, 1.529, 9.654), (-17.33, 1.623, 9.654), (-17.24, 1.725, 9.654), (-17.16, 1.834, 9.654), (-17.09, 1.95, 9.654), (-17.03, 2.071, 9.654), (-16.98, 2.197, 9.654), (-16.94, 2.327, 9.654), (-16.91, 2.46, 9.654), (-16.89, 2.594, 9.654), (-16.89, 2.73, 9.654), (-16.89, 2.866, 9.654), (-16.91, 3.001, 9.654), (-16.94, 3.133, 9.654), (-16.98, 3.263, 9.654), (-17.03, 3.389, 9.654), (-17.09, 3.51, 9.654), (-17.16, 3.626, 9.654), (-17.24, 3.735, 9.654), (-17.33, 3.837, 9.654), (-17.43, 3.931, 9.654), (-17.53, 4.017, 9.654), (-17.65, 4.093, 9.654), (-17.77, 4.159, 9.654), (-17.89, 4.215, 9.654), (-18.02, 4.26, 9.654), (-18.15, 4.294, 9.654), (-18.28, 4.317, 9.654), (-18.42, 4.329, 9.654), (-18.55, 4.329, 9.654), (-18.69, 4.317, 9.654), (-18.82, 4.294, 9.654), (-18.95, 4.26, 9.654), (-19.08, 4.215, 9.654), (-19.21, 4.159, 9.654), (-19.32, 4.093, 9.654), (-19.44, 4.017, 9.654), (-19.54, 3.931, 9.654), (-19.64, 3.837, 9.654), (-19.73, 3.735, 9.654), (-19.81, 3.626, 9.654), (-19.88, 3.51, 9.654), (-19.94, 3.389, 9.654), (-19.99, 3.263, 9.654), (-20.03, 3.133, 9.654), (-20.06, 3.001, 9.654), (-20.08, 2.866, 9.654), (-20.16, 2.587, 9.654), (-20.17, 2.73, 9.654), (-20.14, 2.446, 9.654), (-20.11, 2.306, 9.654), (-20.07, 2.17, 9.654), (-20.02, 2.037, 9.654), (-19.95, 1.91, 9.654), (-19.88, 1.788, 9.654), (-19.79, 1.673, 9.654), (-19.7, 1.566, 9.654), (-19.6, 1.467, 9.654), (-19.49, 1.377, 9.654), (-19.37, 1.297, 9.654), (-19.24, 1.228, 9.654), (-19.11, 1.169, 9.654), (-18.98, 1.121, 9.654), (-18.84, 1.085, 9.654), (-18.7, 1.061, 9.654), (-18.56, 1.049, 9.654), (-18.41, 1.049, 9.654), (-18.27, 1.061, 9.654), (-18.13, 1.085, 9.654), (-17.99, 1.121, 9.654), (-17.86, 1.169, 9.654), (-17.73, 1.228, 9.654), (-17.6, 1.297, 9.654), (-17.49, 1.377, 9.654), (-17.38, 1.467, 9.654), (-17.27, 1.566, 9.654), (-17.18, 1.673, 9.654), (-17.09, 1.788, 9.654), (-17.02, 1.91, 9.654), (-16.95, 2.037, 9.654), (-16.9, 2.17, 9.654), (-16.86, 2.306, 9.654), (-16.83, 2.446, 9.654), (-16.81, 2.587, 9.654), (-16.81, 2.73, 9.654), (-16.81, 2.873, 9.654), (-16.83, 3.015, 9.654), (-16.86, 3.154, 9.654), (-16.9, 3.291, 9.654), (-16.95, 3.423, 9.654), (-17.02, 3.551, 9.654), (-17.09, 3.672, 9.654), (-17.18, 3.787, 9.654), (-17.27, 3.894, 9.654), (-17.38, 3.993, 9.654), (-17.49, 4.083, 9.654), (-17.6, 4.163, 9.654), (-17.73, 4.233, 9.654), (-17.86, 4.291, 9.654), (-17.99, 4.339, 9.654), (-18.13, 4.375, 9.654), (-18.27, 4.399, 9.654), (-18.41, 4.411, 9.654), (-18.56, 4.411, 9.654), (-18.7, 4.399, 9.654), (-18.84, 4.375, 9.654), (-18.98, 4.339, 9.654), (-19.11, 4.291, 9.654), (-19.24, 4.233, 9.654), (-19.37, 4.163, 9.654), (-19.49, 4.083, 9.654), (-19.6, 3.993, 9.654), (-19.7, 3.894, 9.654), (-19.79, 3.787, 9.654), (-19.88, 3.672, 9.654), (-19.95, 3.551, 9.654), (-20.02, 3.423, 9.654), (-20.07, 3.291, 9.654), (-20.11, 3.154, 9.654), (-20.14, 3.015, 9.654), (-20.16, 2.873, 9.654), (-20.08, 2.594, 9.654), (-20.09, 2.73, 9.654), (-20.06, 2.46, 9.654), (-19.99, 2.197, 9.654), (-19.94, 2.071, 9.654), (-19.73, 1.725, 9.654), (-19.64, 1.623, 9.654), (-19.32, 1.368, 9.654), (-19.21, 1.301, 9.654), (-18.82, 1.166, 9.654), (-18.69, 1.143, 9.654), (-18.28, 1.143, 9.654), (-18.15, 1.166, 9.654), (-17.77, 1.301, 9.654), (-17.65, 1.368, 9.654), (-17.33, 1.623, 9.654), (-17.24, 1.725, 9.654), (-17.03, 2.071, 9.654), (-16.98, 2.197, 9.654), (-16.89, 2.594, 9.654), (-16.89, 2.73, 9.654), (-16.89, 2.866, 9.654), (-16.91, 3.001, 9.654), (-17.03, 3.389, 9.654), (-17.09, 3.51, 9.654), (-17.33, 3.837, 9.654), (-17.43, 3.931, 9.654), (-17.77, 4.159, 9.654), (-17.89, 4.215, 9.654), (-18.28, 4.317, 9.654), (-18.42, 4.329, 9.654), (-18.82, 4.294, 9.654), (-18.95, 4.26, 9.654), (-19.32, 4.093, 9.654), (-19.44, 4.017, 9.654), (-19.73, 3.735, 9.654), (-19.81, 3.626, 9.654), (-19.99, 3.263, 9.654), (-20.03, 3.133, 9.654), (-16.94, 3.133, 9.654), (-17.16, 3.626, 9.654), (-17.53, 4.017, 9.654), (-18.02, 4.26, 9.654), (-18.55, 4.329, 9.654), (-19.08, 4.215, 9.654), (-19.54, 3.931, 9.654), (-19.88, 3.51, 9.654), (-20.06, 3.001, 9.654), (-19.88, 1.95, 9.654), (-19.54, 1.529, 9.654), (-19.08, 1.246, 9.654), (-18.55, 1.132, 9.654), (-18.02, 1.2, 9.654), (-17.16, 1.834, 9.654), (-16.94, 2.327, 9.654), (-20.08, 2.866, 9.654), (-17.53, 1.444, 9.654), (-20.03, 2.327, 9.654), (-19.81, 1.834, 9.654), (-19.44, 1.444, 9.654), (-18.95, 1.2, 9.654), (-18.42, 1.132, 9.654), (-17.89, 1.246, 9.654), (-17.43, 1.529, 9.654), (-17.09, 1.95, 9.654), (-16.91, 2.46, 9.654), (-16.98, 3.263, 9.654), (-17.24, 3.735, 9.654), (-17.65, 4.093, 9.654), (-18.15, 4.294, 9.654), (-18.69, 4.317, 9.654), (-19.21, 4.159, 9.654), (-19.64, 3.837, 9.654), (-19.94, 3.389, 9.654), (-20.16, 2.587, 9.654), (-20.17, 2.73, 9.654), (-20.14, 2.446, 9.654), (-20.07, 2.17, 9.654), (-20.02, 2.037, 9.654), (-19.79, 1.673, 9.654), (-19.7, 1.566, 9.654), (-19.37, 1.297, 9.654), (-19.24, 1.228, 9.654), (-18.84, 1.085, 9.654), (-18.7, 1.061, 9.654), (-18.27, 1.061, 9.654), (-18.13, 1.085, 9.654), (-17.73, 1.228, 9.654), (-17.6, 1.297, 9.654), (-17.27, 1.566, 9.654), (-17.18, 1.673, 9.654), (-16.95, 2.037, 9.654), (-16.9, 2.17, 9.654), (-16.81, 2.587, 9.654), (-16.81, 2.73, 9.654), (-16.81, 2.873, 9.654), (-16.83, 3.015, 9.654), (-16.95, 3.423, 9.654), (-17.02, 3.551, 9.654), (-17.27, 3.894, 9.654), (-17.38, 3.993, 9.654), (-17.73, 4.233, 9.654), (-17.86, 4.291, 9.654), (-18.27, 4.399, 9.654), (-18.41, 4.411, 9.654), (-18.84, 4.375, 9.654), (-18.98, 4.339, 9.654), (-19.37, 4.163, 9.654), (-19.49, 4.083, 9.654), (-19.79, 3.787, 9.654), (-19.88, 3.672, 9.654), (-20.07, 3.291, 9.654), (-20.11, 3.154, 9.654), (-16.86, 3.154, 9.654), (-17.09, 3.672, 9.654), (-17.49, 4.083, 9.654), (-17.99, 4.339, 9.654), (-18.56, 4.411, 9.654), (-19.11, 4.291, 9.654), (-19.6, 3.993, 9.654), (-19.95, 3.551, 9.654), (-20.14, 3.015, 9.654), (-19.95, 1.91, 9.654), (-19.6, 1.467, 9.654), (-19.11, 1.169, 9.654), (-18.56, 1.049, 9.654), (-17.99, 1.121, 9.654), (-17.09, 1.788, 9.654), (-16.86, 2.306, 9.654), (-20.16, 2.873, 9.654), (-17.49, 1.377, 9.654), (-20.11, 2.306, 9.654), (-19.88, 1.788, 9.654), (-19.49, 1.377, 9.654), (-18.98, 1.121, 9.654), (-18.41, 1.049, 9.654), (-17.86, 1.169, 9.654), (-17.38, 1.467, 9.654), (-17.02, 1.91, 9.654), (-16.83, 2.446, 9.654), (-16.9, 3.291, 9.654), (-17.18, 3.787, 9.654), (-17.6, 4.163, 9.654), (-18.13, 4.375, 9.654), (-18.7, 4.399, 9.654), (-19.24, 4.233, 9.654), (-19.7, 3.894, 9.654), (-20.02, 3.423, 9.654), (-20.08, 2.594, 7.354), (-20.09, 2.73, 7.354), (-20.06, 2.46, 7.354), (-19.99, 2.197, 7.354), (-19.94, 2.071, 7.354), (-19.73, 1.725, 7.354), (-19.64, 1.623, 7.354), (-19.32, 1.368, 7.354), (-19.21, 1.301, 7.354), (-18.82, 1.166, 7.354), (-18.69, 1.143, 7.354), (-18.28, 1.143, 7.354), (-18.15, 1.166, 7.354), (-17.77, 1.301, 7.354), (-17.65, 1.368, 7.354), (-17.33, 1.623, 7.354), (-17.24, 1.725, 7.354), (-17.03, 2.071, 7.354), (-16.98, 2.197, 7.354), (-16.89, 2.594, 7.354), (-16.89, 2.73, 7.354), (-16.89, 2.866, 7.354), (-16.91, 3.001, 7.354), (-17.03, 3.389, 7.354), (-17.09, 3.51, 7.354), (-17.33, 3.837, 7.354), (-17.43, 3.931, 7.354), (-17.77, 4.159, 7.354), (-17.89, 4.215, 7.354), (-18.28, 4.317, 7.354), (-18.42, 4.329, 7.354), (-18.82, 4.294, 7.354), (-18.95, 4.26, 7.354), (-19.32, 4.093, 7.354), (-19.44, 4.017, 7.354), (-19.73, 3.735, 7.354), (-19.81, 3.626, 7.354), (-19.99, 3.263, 7.354), (-20.03, 3.133, 7.354), (-16.94, 3.133, 7.354), (-17.16, 3.626, 7.354), (-17.53, 4.017, 7.354), (-18.02, 4.26, 7.354), (-18.55, 4.329, 7.354), (-19.08, 4.215, 7.354), (-19.54, 3.931, 7.354), (-19.88, 3.51, 7.354), (-20.06, 3.001, 7.354), (-19.88, 1.95, 7.354), (-19.54, 1.529, 7.354), (-19.08, 1.246, 7.354), (-18.55, 1.132, 7.354), (-18.02, 1.2, 7.354), (-17.16, 1.834, 7.354), (-16.94, 2.327, 7.354), (-20.08, 2.866, 7.354), (-17.53, 1.444, 7.354), (-20.03, 2.327, 7.354), (-19.81, 1.834, 7.354), (-19.44, 1.444, 7.354), (-18.95, 1.2, 7.354), (-18.42, 1.132, 7.354), (-17.89, 1.246, 7.354), (-17.43, 1.529, 7.354), (-17.09, 1.95, 7.354), (-16.91, 2.46, 7.354), (-16.98, 3.263, 7.354), (-17.24, 3.735, 7.354), (-17.65, 4.093, 7.354), (-18.15, 4.294, 7.354), (-18.69, 4.317, 7.354), (-19.21, 4.159, 7.354), (-19.64, 3.837, 7.354), (-19.94, 3.389, 7.354), (-20.16, 2.587, 7.354), (-20.17, 2.73, 7.354), (-20.14, 2.446, 7.354), (-20.07, 2.17, 7.354), (-20.02, 2.037, 7.354), (-19.79, 1.673, 7.354), (-19.7, 1.566, 7.354), (-19.37, 1.297, 7.354), (-19.24, 1.228, 7.354), (-18.84, 1.085, 7.354), (-18.7, 1.061, 7.354), (-18.27, 1.061, 7.354), (-18.13, 1.085, 7.354), (-17.73, 1.228, 7.354), (-17.6, 1.297, 7.354), (-17.27, 1.566, 7.354), (-17.18, 1.673, 7.354), (-16.95, 2.037, 7.354), (-16.9, 2.17, 7.354), (-16.81, 2.587, 7.354), (-16.81, 2.73, 7.354), (-16.81, 2.873, 7.354), (-16.83, 3.015, 7.354), (-16.95, 3.423, 7.354), (-17.02, 3.551, 7.354), (-17.27, 3.894, 7.354), (-17.38, 3.993, 7.354), (-17.73, 4.233, 7.354), (-17.86, 4.291, 7.354), (-18.27, 4.399, 7.354), (-18.41, 4.411, 7.354), (-18.84, 4.375, 7.354), (-18.98, 4.339, 7.354), (-19.37, 4.163, 7.354), (-19.49, 4.083, 7.354), (-19.79, 3.787, 7.354), (-19.88, 3.672, 7.354), (-20.07, 3.291, 7.354), (-20.11, 3.154, 7.354), (-16.86, 3.154, 7.354), (-17.09, 3.672, 7.354), (-17.49, 4.083, 7.354), (-17.99, 4.339, 7.354), (-18.56, 4.411, 7.354), (-19.11, 4.291, 7.354), (-19.6, 3.993, 7.354), (-19.95, 3.551, 7.354), (-20.14, 3.015, 7.354), (-19.95, 1.91, 7.354), (-19.6, 1.467, 7.354), (-19.11, 1.169, 7.354), (-18.56, 1.049, 7.354), (-17.99, 1.121, 7.354), (-17.09, 1.788, 7.354), (-16.86, 2.306, 7.354), (-20.16, 2.873, 7.354), (-17.49, 1.377, 7.354), (-20.11, 2.306, 7.354), (-19.88, 1.788, 7.354), (-19.49, 1.377, 7.354), (-18.98, 1.121, 7.354), (-18.41, 1.049, 7.354), (-17.86, 1.169, 7.354), (-17.38, 1.467, 7.354), (-17.02, 1.91, 7.354), (-16.83, 2.446, 7.354), (-16.9, 3.291, 7.354), (-17.18, 3.787, 7.354), (-17.6, 4.163, 7.354), (-18.13, 4.375, 7.354), (-18.7, 4.399, 7.354), (-19.24, 4.233, 7.354), (-19.7, 3.894, 7.354), (-20.02, 3.423, 7.354), (-1.075, 2.594, 9.654), (-1.081, 2.73, 9.654), (-1.058, 2.46, 9.654), (-1.03, 2.327, 9.654), (-0.9898, 2.197, 9.654), (-0.9391, 2.071, 9.654), (-0.878, 1.95, 9.654), (-0.8068, 1.834, 9.654), (-0.726, 1.725, 9.654), (-0.6363, 1.623, 9.654), (-0.5383, 1.529, 9.654), (-0.4326, 1.444, 9.654), (-0.3201, 1.368, 9.654), (-0.2015, 1.301, 9.654), (-0.07774, 1.246, 9.654), (0.05031, 1.2, 9.654), (0.1818, 1.166, 9.654), (0.3156, 1.143, 9.654), (0.4509, 1.132, 9.654), (0.5867, 1.132, 9.654), (0.7221, 1.143, 9.654), (0.8559, 1.166, 9.654), (0.9873, 1.2, 9.654), (1.115, 1.246, 9.654), (1.239, 1.301, 9.654), (1.358, 1.368, 9.654), (1.47, 1.444, 9.654), (1.576, 1.529, 9.654), (1.674, 1.623, 9.654), (1.764, 1.725, 9.654), (1.844, 1.834, 9.654), (1.916, 1.95, 9.654), (1.977, 2.071, 9.654), (2.027, 2.197, 9.654), (2.067, 2.327, 9.654), (2.096, 2.46, 9.654), (2.113, 2.594, 9.654), (2.119, 2.73, 9.654), (2.113, 2.866, 9.654), (2.096, 3.001, 9.654), (2.067, 3.133, 9.654), (2.027, 3.263, 9.654), (1.977, 3.389, 9.654), (1.916, 3.51, 9.654), (1.844, 3.626, 9.654), (1.764, 3.735, 9.654), (1.674, 3.837, 9.654), (1.576, 3.931, 9.654), (1.47, 4.017, 9.654), (1.358, 4.093, 9.654), (1.239, 4.159, 9.654), (1.115, 4.215, 9.654), (0.9873, 4.26, 9.654), (0.8559, 4.294, 9.654), (0.7221, 4.317, 9.654), (0.5867, 4.329, 9.654), (0.4509, 4.329, 9.654), (0.3156, 4.317, 9.654), (0.1818, 4.294, 9.654), (0.05031, 4.26, 9.654), (-0.07774, 4.215, 9.654), (-0.2015, 4.159, 9.654), (-0.3201, 4.093, 9.654), (-0.4326, 4.017, 9.654), (-0.5383, 3.931, 9.654), (-0.6363, 3.837, 9.654), (-0.726, 3.735, 9.654), (-0.8068, 3.626, 9.654), (-0.878, 3.51, 9.654), (-0.9391, 3.389, 9.654), (-0.9898, 3.263, 9.654), (-1.03, 3.133, 9.654), (-1.058, 3.001, 9.654), (-1.075, 2.866, 9.654), (-1.156, 2.587, 9.654), (-1.162, 2.73, 9.654), (-1.138, 2.446, 9.654), (-1.108, 2.306, 9.654), (-1.066, 2.17, 9.654), (-1.013, 2.037, 9.654), (-0.9488, 1.91, 9.654), (-0.8739, 1.788, 9.654), (-0.7891, 1.673, 9.654), (-0.6948, 1.566, 9.654), (-0.5918, 1.467, 9.654), (-0.4808, 1.377, 9.654), (-0.3626, 1.297, 9.654), (-0.238, 1.228, 9.654), (-0.108, 1.169, 9.654), (0.02657, 1.121, 9.654), (0.1647, 1.085, 9.654), (0.3053, 1.061, 9.654), (0.4475, 1.049, 9.654), (0.5902, 1.049, 9.654), (0.7324, 1.061, 9.654), (0.873, 1.085, 9.654), (1.011, 1.121, 9.654), (1.146, 1.169, 9.654), (1.276, 1.228, 9.654), (1.4, 1.297, 9.654), (1.518, 1.377, 9.654), (1.629, 1.467, 9.654), (1.732, 1.566, 9.654), (1.827, 1.673, 9.654), (1.912, 1.788, 9.654), (1.986, 1.91, 9.654), (2.051, 2.037, 9.654), (2.104, 2.17, 9.654), (2.146, 2.306, 9.654), (2.176, 2.446, 9.654), (2.194, 2.587, 9.654), (2.2, 2.73, 9.654), (2.194, 2.873, 9.654), (2.176, 3.015, 9.654), (2.146, 3.154, 9.654), (2.104, 3.291, 9.654), (2.051, 3.423, 9.654), (1.986, 3.551, 9.654), (1.912, 3.672, 9.654), (1.827, 3.787, 9.654), (1.732, 3.894, 9.654), (1.629, 3.993, 9.654), (1.518, 4.083, 9.654), (1.4, 4.163, 9.654), (1.276, 4.233, 9.654), (1.146, 4.291, 9.654), (1.011, 4.339, 9.654), (0.873, 4.375, 9.654), (0.7324, 4.399, 9.654), (0.5902, 4.411, 9.654), (0.4475, 4.411, 9.654), (0.3053, 4.399, 9.654), (0.1647, 4.375, 9.654), (0.02657, 4.339, 9.654), (-0.108, 4.291, 9.654), (-0.238, 4.233, 9.654), (-0.3626, 4.163, 9.654), (-0.4808, 4.083, 9.654), (-0.5918, 3.993, 9.654), (-0.6948, 3.894, 9.654), (-0.7891, 3.787, 9.654), (-0.8739, 3.672, 9.654), (-0.9488, 3.551, 9.654), (-1.013, 3.423, 9.654), (-1.066, 3.291, 9.654), (-1.108, 3.154, 9.654), (-1.138, 3.015, 9.654), (-1.156, 2.873, 9.654), (-1.075, 2.594, 9.654), (-1.081, 2.73, 9.654), (-1.058, 2.46, 9.654), (-0.9898, 2.197, 9.654), (-0.9391, 2.071, 9.654), (-0.726, 1.725, 9.654), (-0.6363, 1.623, 9.654), (-0.3201, 1.368, 9.654), (-0.2015, 1.301, 9.654), (0.1818, 1.166, 9.654), (0.3156, 1.143, 9.654), (0.7221, 1.143, 9.654), (0.8559, 1.166, 9.654), (1.239, 1.301, 9.654), (1.358, 1.368, 9.654), (1.674, 1.623, 9.654), (1.764, 1.725, 9.654), (1.977, 2.071, 9.654), (2.027, 2.197, 9.654), (2.113, 2.594, 9.654), (2.119, 2.73, 9.654), (2.113, 2.866, 9.654), (2.096, 3.001, 9.654), (1.977, 3.389, 9.654), (1.916, 3.51, 9.654), (1.674, 3.837, 9.654), (1.576, 3.931, 9.654), (1.239, 4.159, 9.654), (1.115, 4.215, 9.654), (0.7221, 4.317, 9.654), (0.5867, 4.329, 9.654), (0.1818, 4.294, 9.654), (0.05031, 4.26, 9.654), (-0.3201, 4.093, 9.654), (-0.4326, 4.017, 9.654), (-0.726, 3.735, 9.654), (-0.8068, 3.626, 9.654), (-0.9898, 3.263, 9.654), (-1.03, 3.133, 9.654), (2.067, 3.133, 9.654), (1.844, 3.626, 9.654), (1.47, 4.017, 9.654), (0.9873, 4.26, 9.654), (0.4509, 4.329, 9.654), (-0.07774, 4.215, 9.654), (-0.5383, 3.931, 9.654), (-0.878, 3.51, 9.654), (-1.058, 3.001, 9.654), (-0.878, 1.95, 9.654), (-0.5383, 1.529, 9.654), (-0.07774, 1.246, 9.654), (0.4509, 1.132, 9.654), (0.9873, 1.2, 9.654), (1.844, 1.834, 9.654), (2.067, 2.327, 9.654), (-1.075, 2.866, 9.654), (1.47, 1.444, 9.654), (-1.03, 2.327, 9.654), (-0.8068, 1.834, 9.654), (-0.4326, 1.444, 9.654), (0.05031, 1.2, 9.654), (0.5867, 1.132, 9.654), (1.115, 1.246, 9.654), (1.576, 1.529, 9.654), (1.916, 1.95, 9.654), (2.096, 2.46, 9.654), (2.027, 3.263, 9.654), (1.764, 3.735, 9.654), (1.358, 4.093, 9.654), (0.8559, 4.294, 9.654), (0.3156, 4.317, 9.654), (-0.2015, 4.159, 9.654), (-0.6363, 3.837, 9.654), (-0.9391, 3.389, 9.654), (-1.156, 2.587, 9.654), (-1.162, 2.73, 9.654), (-1.138, 2.446, 9.654), (-1.066, 2.17, 9.654), (-1.013, 2.037, 9.654), (-0.7891, 1.673, 9.654), (-0.6948, 1.566, 9.654), (-0.3626, 1.297, 9.654), (-0.238, 1.228, 9.654), (0.1647, 1.085, 9.654), (0.3053, 1.061, 9.654), (0.7324, 1.061, 9.654), (0.873, 1.085, 9.654), (1.276, 1.228, 9.654), (1.4, 1.297, 9.654), (1.732, 1.566, 9.654), (1.827, 1.673, 9.654), (2.051, 2.037, 9.654), (2.104, 2.17, 9.654), (2.194, 2.587, 9.654), (2.2, 2.73, 9.654), (2.194, 2.873, 9.654), (2.176, 3.015, 9.654), (2.051, 3.423, 9.654), (1.986, 3.551, 9.654), (1.732, 3.894, 9.654), (1.629, 3.993, 9.654), (1.276, 4.233, 9.654), (1.146, 4.291, 9.654), (0.7324, 4.399, 9.654), (0.5902, 4.411, 9.654), (0.1647, 4.375, 9.654), (0.02657, 4.339, 9.654), (-0.3626, 4.163, 9.654), (-0.4808, 4.083, 9.654), (-0.7891, 3.787, 9.654), (-0.8739, 3.672, 9.654), (-1.066, 3.291, 9.654), (-1.108, 3.154, 9.654), (2.146, 3.154, 9.654), (1.912, 3.672, 9.654), (1.518, 4.083, 9.654), (1.011, 4.339, 9.654), (0.4475, 4.411, 9.654), (-0.108, 4.291, 9.654), (-0.5918, 3.993, 9.654), (-0.9488, 3.551, 9.654), (-1.138, 3.015, 9.654), (-0.9488, 1.91, 9.654), (-0.5918, 1.467, 9.654), (-0.108, 1.169, 9.654), (0.4475, 1.049, 9.654), (1.011, 1.121, 9.654), (1.912, 1.788, 9.654), (2.146, 2.306, 9.654), (-1.156, 2.873, 9.654), (1.518, 1.377, 9.654), (-1.108, 2.306, 9.654), (-0.8739, 1.788, 9.654), (-0.4808, 1.377, 9.654), (0.02657, 1.121, 9.654), (0.5902, 1.049, 9.654), (1.146, 1.169, 9.654), (1.629, 1.467, 9.654), (1.986, 1.91, 9.654), (2.176, 2.446, 9.654), (2.104, 3.291, 9.654), (1.827, 3.787, 9.654), (1.4, 4.163, 9.654), (0.873, 4.375, 9.654), (0.3053, 4.399, 9.654), (-0.238, 4.233, 9.654), (-0.6948, 3.894, 9.654), (-1.013, 3.423, 9.654), (-1.075, 2.594, 7.354), (-1.081, 2.73, 7.354), (-1.058, 2.46, 7.354), (-0.9898, 2.197, 7.354), (-0.9391, 2.071, 7.354), (-0.726, 1.725, 7.354), (-0.6363, 1.623, 7.354), (-0.3201, 1.368, 7.354), (-0.2015, 1.301, 7.354), (0.1818, 1.166, 7.354), (0.3156, 1.143, 7.354), (0.7221, 1.143, 7.354), (0.8559, 1.166, 7.354), (1.239, 1.301, 7.354), (1.358, 1.368, 7.354), (1.674, 1.623, 7.354), (1.764, 1.725, 7.354), (1.977, 2.071, 7.354), (2.027, 2.197, 7.354), (2.113, 2.594, 7.354), (2.119, 2.73, 7.354), (2.113, 2.866, 7.354), (2.096, 3.001, 7.354), (1.977, 3.389, 7.354), (1.916, 3.51, 7.354), (1.674, 3.837, 7.354), (1.576, 3.931, 7.354), (1.239, 4.159, 7.354), (1.115, 4.215, 7.354), (0.7221, 4.317, 7.354), (0.5867, 4.329, 7.354), (0.1818, 4.294, 7.354), (0.05031, 4.26, 7.354), (-0.3201, 4.093, 7.354), (-0.4326, 4.017, 7.354), (-0.726, 3.735, 7.354), (-0.8068, 3.626, 7.354), (-0.9898, 3.263, 7.354), (-1.03, 3.133, 7.354), (2.067, 3.133, 7.354), (1.844, 3.626, 7.354), (1.47, 4.017, 7.354), (0.9873, 4.26, 7.354), (0.4509, 4.329, 7.354), (-0.07774, 4.215, 7.354), (-0.5383, 3.931, 7.354), (-0.878, 3.51, 7.354), (-1.058, 3.001, 7.354), (-0.878, 1.95, 7.354), (-0.5383, 1.529, 7.354), (-0.07774, 1.246, 7.354), (0.4509, 1.132, 7.354), (0.9873, 1.2, 7.354), (1.844, 1.834, 7.354), (2.067, 2.327, 7.354), (-1.075, 2.866, 7.354), (1.47, 1.444, 7.354), (-1.03, 2.327, 7.354), (-0.8068, 1.834, 7.354), (-0.4326, 1.444, 7.354), (0.05031, 1.2, 7.354), (0.5867, 1.132, 7.354), (1.115, 1.246, 7.354), (1.576, 1.529, 7.354), (1.916, 1.95, 7.354), (2.096, 2.46, 7.354), (2.027, 3.263, 7.354), (1.764, 3.735, 7.354), (1.358, 4.093, 7.354), (0.8559, 4.294, 7.354), (0.3156, 4.317, 7.354), (-0.2015, 4.159, 7.354), (-0.6363, 3.837, 7.354), (-0.9391, 3.389, 7.354), (-1.156, 2.587, 7.354), (-1.162, 2.73, 7.354), (-1.138, 2.446, 7.354), (-1.066, 2.17, 7.354), (-1.013, 2.037, 7.354), (-0.7891, 1.673, 7.354), (-0.6948, 1.566, 7.354), (-0.3626, 1.297, 7.354), (-0.238, 1.228, 7.354), (0.1647, 1.085, 7.354), (0.3053, 1.061, 7.354), (0.7324, 1.061, 7.354), (0.873, 1.085, 7.354), (1.276, 1.228, 7.354), (1.4, 1.297, 7.354), (1.732, 1.566, 7.354), (1.827, 1.673, 7.354), (2.051, 2.037, 7.354), (2.104, 2.17, 7.354), (2.194, 2.587, 7.354), (2.2, 2.73, 7.354), (2.194, 2.873, 7.354), (2.176, 3.015, 7.354), (2.051, 3.423, 7.354), (1.986, 3.551, 7.354), (1.732, 3.894, 7.354), (1.629, 3.993, 7.354), (1.276, 4.233, 7.354), (1.146, 4.291, 7.354), (0.7324, 4.399, 7.354), (0.5902, 4.411, 7.354), (0.1647, 4.375, 7.354), (0.02657, 4.339, 7.354), (-0.3626, 4.163, 7.354), (-0.4808, 4.083, 7.354), (-0.7891, 3.787, 7.354), (-0.8739, 3.672, 7.354), (-1.066, 3.291, 7.354), (-1.108, 3.154, 7.354), (2.146, 3.154, 7.354), (1.912, 3.672, 7.354), (1.518, 4.083, 7.354), (1.011, 4.339, 7.354), (0.4475, 4.411, 7.354), (-0.108, 4.291, 7.354), (-0.5918, 3.993, 7.354), (-0.9488, 3.551, 7.354), (-1.138, 3.015, 7.354), (-0.9488, 1.91, 7.354), (-0.5918, 1.467, 7.354), (-0.108, 1.169, 7.354), (0.4475, 1.049, 7.354), (1.011, 1.121, 7.354), (1.912, 1.788, 7.354), (2.146, 2.306, 7.354), (-1.156, 2.873, 7.354), (1.518, 1.377, 7.354), (-1.108, 2.306, 7.354), (-0.8739, 1.788, 7.354), (-0.4808, 1.377, 7.354), (0.02657, 1.121, 7.354), (0.5902, 1.049, 7.354), (1.146, 1.169, 7.354), (1.629, 1.467, 7.354), (1.986, 1.91, 7.354), (2.176, 2.446, 7.354), (2.104, 3.291, 7.354), (1.827, 3.787, 7.354), (1.4, 4.163, 7.354), (0.873, 4.375, 7.354), (0.3053, 4.399, 7.354), (-0.238, 4.233, 7.354), (-0.6948, 3.894, 7.354), (-1.013, 3.423, 7.354)], [], [(141, 142, 296), (143, 296, 142), (140, 141, 296), (144, 296, 143), (139, 140, 296), (145, 296, 144), (138, 139, 296), (146, 296, 145), (137, 138, 296), (147, 296, 146), (136, 137, 296), (148, 296, 147), (135, 136, 296), (149, 296, 148), (134, 135, 296), (150, 296, 149), (133, 134, 296), (151, 296, 150), (132, 133, 296), (152, 296, 151), (131, 132, 296), (153, 296, 152), (130, 131, 296), (154, 296, 153), (129, 130, 296), (103, 104, 160), (103, 160, 161), (105, 160, 104), (105, 159, 160), (102, 103, 161), (102, 162, 163), (102, 161, 162), (106, 159, 105), (106, 158, 159), (106, 157, 158), (101, 102, 163), (101, 163, 164), (107, 157, 106), (100, 101, 164), (108, 157, 107), (108, 156, 157), (99, 100, 164), (99, 165, 166), (99, 164, 165), (109, 156, 108), (109, 155, 156), (98, 99, 166), (110, 296, 154), (110, 155, 109), (110, 154, 155), (97, 166, 167), (97, 98, 166), (96, 167, 168), (96, 97, 167), (95, 169, 170), (95, 168, 169), (95, 96, 168), (94, 170, 171), (94, 95, 170), (93, 94, 171), (92, 171, 172), (92, 93, 171), (91, 173, 174), (91, 172, 173), (91, 92, 172), (90, 91, 174), (89, 90, 174), (89, 175, 176), (89, 174, 175), (88, 89, 176), (87, 177, 178), (87, 176, 177), (87, 88, 176), (86, 87, 178), (86, 178, 179), (85, 86, 179), (298, 196, 197), (298, 195, 196), (298, 194, 195), (298, 193, 194), (298, 192, 193), (298, 191, 192), (298, 190, 191), (298, 189, 190), (298, 188, 189), (298, 113, 188), (298, 296, 110), (298, 112, 113), (298, 111, 112), (298, 110, 111), (84, 179, 180), (84, 85, 179), (198, 298, 197), (199, 298, 198), (200, 298, 199), (201, 298, 200), (202, 298, 201), (203, 298, 202), (204, 298, 203), (205, 298, 204), (206, 298, 205), (207, 298, 206), (208, 298, 207), (209, 298, 208), (66, 182, 183), (65, 183, 184), (65, 66, 183), (67, 182, 66), (67, 181, 182), (64, 184, 185), (64, 65, 184), (68, 181, 67), (68, 83, 84), (68, 84, 180), (68, 180, 181), (63, 185, 186), (63, 64, 185), (69, 82, 83), (69, 83, 68), (62, 186, 187), (62, 63, 186), (70, 81, 82), (70, 82, 69), (61, 62, 187), (61, 187, 115), (71, 80, 81), (71, 81, 70), (60, 115, 114), (60, 61, 115), (72, 79, 80), (72, 80, 71), (59, 114, 116), (59, 60, 114), (73, 78, 79), (73, 79, 72), (58, 59, 116), (58, 116, 117), (74, 76, 78), (74, 78, 73), (57, 58, 117), (57, 117, 118), (75, 76, 74), (75, 77, 76), (56, 57, 118), (56, 118, 119), (224, 223, 77), (224, 77, 75), (55, 119, 120), (55, 56, 119), (225, 222, 223), (225, 223, 224), (54, 55, 120), (226, 222, 225), (226, 221, 222), (227, 220, 221), (227, 221, 226), (228, 219, 220), (228, 220, 227), (229, 218, 219), (229, 219, 228), (230, 217, 218), (230, 218, 229), (231, 216, 217), (231, 217, 230), (232, 215, 216), (232, 216, 231), (233, 214, 215), (233, 215, 232), (234, 213, 214), (234, 214, 233), (235, 212, 213), (235, 213, 234), (236, 211, 212), (236, 212, 235), (237, 210, 211), (237, 211, 236), (238, 209, 210), (238, 298, 209), (238, 210, 237), (239, 298, 238), (240, 298, 239), (297, 126, 127), (297, 125, 126), (297, 124, 125), (297, 123, 124), (297, 122, 123), (297, 121, 122), (297, 120, 121), (297, 54, 120), (297, 53, 54), (297, 52, 53), (297, 51, 52), (297, 50, 51), (297, 49, 50), (297, 48, 49), (27, 48, 297), (27, 28, 47), (27, 47, 48), (29, 47, 28), (29, 46, 47), (26, 27, 297), (30, 46, 29), (30, 45, 46), (30, 44, 45), (25, 26, 297), (31, 44, 30), (24, 25, 297), (32, 44, 31), (32, 43, 44), (32, 42, 43), (23, 24, 297), (33, 42, 32), (22, 23, 297), (34, 42, 33), (34, 41, 42), (34, 40, 41), (21, 22, 297), (35, 40, 34), (20, 21, 297), (36, 40, 35), (36, 38, 40), (19, 20, 297), (37, 38, 36), (37, 39, 38), (18, 19, 297), (260, 39, 37), (260, 259, 39), (17, 18, 297), (261, 259, 260), (261, 258, 259), (16, 17, 297), (262, 258, 261), (262, 257, 258), (15, 16, 297), (263, 257, 262), (263, 256, 257), (263, 255, 256), (14, 15, 297), (264, 255, 263), (13, 14, 297), (265, 255, 264), (265, 254, 255), (12, 13, 297), (266, 254, 265), (266, 253, 254), (266, 252, 253), (11, 12, 297), (267, 252, 266), (10, 11, 297), (268, 252, 267), (268, 251, 252), (9, 10, 297), (269, 251, 268), (269, 250, 251), (269, 249, 250), (8, 9, 297), (270, 249, 269), (7, 8, 297), (271, 247, 248), (271, 249, 270), (271, 248, 249), (6, 7, 297), (272, 247, 271), (5, 6, 297), (273, 246, 247), (273, 247, 272), (4, 5, 297), (274, 245, 246), (274, 246, 273), (299, 244, 245), (299, 245, 274), (299, 4, 297), (299, 3, 4), (299, 2, 3), (299, 0, 2), (299, 1, 0), (299, 295, 1), (299, 294, 295), (299, 293, 294), (299, 292, 293), (299, 291, 292), (299, 290, 291), (299, 289, 290), (299, 288, 289), (299, 287, 288), (299, 286, 287), (299, 285, 286), (299, 284, 285), (299, 283, 284), (299, 282, 283), (299, 281, 282), (299, 280, 281), (299, 279, 280), (299, 278, 279), (299, 277, 278), (299, 276, 277), (299, 275, 276), (299, 274, 275), (297, 129, 296), (297, 128, 129), (297, 127, 128), (298, 242, 299), (242, 243, 299), (243, 244, 299), (298, 241, 242), (298, 240, 241), (384, 470, 515), (578, 515, 470), (383, 470, 384), (385, 578, 470), (577, 470, 383), (386, 385, 470), (514, 470, 577), (516, 386, 470), (382, 470, 514), (579, 516, 470), (381, 470, 382), (387, 579, 470), (576, 470, 381), (388, 387, 470), (513, 470, 576), (517, 388, 470), (380, 470, 513), (580, 517, 470), (379, 470, 380), (389, 580, 470), (575, 470, 379), (390, 389, 470), (512, 470, 575), (518, 390, 470), (378, 470, 512), (570, 393, 361), (570, 394, 393), (362, 361, 393), (362, 393, 521), (549, 394, 570), (549, 546, 522), (549, 522, 394), (508, 362, 521), (508, 521, 520), (508, 520, 392), (360, 546, 549), (360, 395, 546), (571, 508, 392), (359, 395, 360), (363, 571, 392), (363, 392, 391), (569, 395, 359), (569, 523, 396), (569, 396, 395), (364, 363, 391), (364, 391, 519), (507, 523, 569), (509, 518, 470), (509, 364, 519), (509, 519, 518), (358, 397, 523), (358, 523, 507), (357, 398, 397), (357, 397, 358), (568, 524, 399), (568, 399, 398), (568, 398, 357), (506, 400, 524), (506, 524, 568), (356, 400, 506), (355, 401, 400), (355, 400, 356), (567, 525, 402), (567, 402, 401), (567, 401, 355), (505, 525, 567), (354, 525, 505), (354, 403, 526), (354, 526, 525), (353, 403, 354), (566, 527, 404), (566, 404, 403), (566, 403, 353), (504, 527, 566), (504, 405, 527), (352, 405, 504), (326, 415, 414), (326, 414, 582), (326, 582, 533), (326, 533, 413), (326, 413, 412), (326, 412, 581), (326, 581, 532), (326, 532, 411), (326, 411, 410), (326, 410, 366), (326, 509, 470), (326, 366, 365), (326, 365, 572), (326, 572, 509), (351, 406, 405), (351, 405, 352), (534, 415, 326), (583, 534, 326), (325, 583, 326), (416, 325, 326), (535, 416, 326), (584, 535, 326), (417, 584, 326), (418, 417, 326), (536, 418, 326), (585, 536, 326), (419, 585, 326), (420, 419, 326), (501, 529, 528), (339, 408, 529), (339, 529, 501), (563, 501, 528), (563, 528, 407), (338, 409, 408), (338, 408, 339), (340, 563, 407), (340, 351, 350), (340, 406, 351), (340, 407, 406), (562, 530, 409), (562, 409, 338), (341, 350, 487), (341, 340, 350), (500, 531, 530), (500, 530, 562), (502, 487, 349), (502, 341, 487), (337, 531, 500), (337, 368, 531), (564, 349, 348), (564, 502, 349), (336, 367, 368), (336, 368, 337), (342, 348, 347), (342, 564, 348), (561, 369, 367), (561, 367, 336), (343, 347, 346), (343, 342, 347), (499, 369, 561), (499, 370, 369), (503, 346, 344), (503, 343, 346), (335, 370, 499), (335, 371, 370), (565, 503, 344), (565, 344, 345), (334, 371, 335), (334, 372, 371), (427, 345, 547), (427, 565, 345), (560, 373, 372), (560, 372, 334), (428, 547, 540), (428, 427, 547), (498, 373, 560), (486, 428, 540), (486, 540, 426), (429, 426, 425), (429, 486, 426), (430, 425, 588), (430, 429, 425), (431, 588, 539), (431, 430, 588), (485, 539, 424), (485, 431, 539), (432, 424, 423), (432, 485, 424), (433, 423, 587), (433, 432, 423), (434, 587, 538), (434, 433, 587), (484, 538, 422), (484, 434, 538), (435, 422, 421), (435, 484, 422), (436, 421, 586), (436, 435, 421), (437, 586, 537), (437, 436, 586), (483, 537, 420), (483, 420, 326), (483, 437, 537), (589, 483, 326), (438, 589, 326), (471, 574, 511), (471, 511, 376), (471, 376, 375), (471, 375, 573), (471, 573, 510), (471, 510, 374), (471, 374, 373), (471, 373, 498), (471, 498, 333), (471, 333, 332), (471, 332, 559), (471, 559, 497), (471, 497, 331), (471, 331, 330), (556, 471, 330), (556, 329, 315), (556, 330, 329), (316, 315, 329), (316, 329, 496), (548, 471, 556), (493, 316, 496), (493, 496, 328), (493, 328, 327), (314, 471, 548), (557, 493, 327), (313, 471, 314), (317, 557, 327), (317, 327, 473), (317, 473, 324), (555, 471, 313), (318, 317, 324), (492, 471, 555), (494, 318, 324), (494, 324, 323), (494, 323, 322), (312, 471, 492), (558, 494, 322), (311, 471, 312), (319, 558, 322), (319, 322, 321), (554, 471, 311), (320, 319, 321), (320, 321, 495), (491, 471, 554), (448, 320, 495), (448, 495, 594), (310, 471, 491), (449, 448, 594), (449, 594, 474), (309, 471, 310), (475, 449, 474), (475, 474, 447), (553, 471, 309), (450, 475, 447), (450, 447, 446), (450, 446, 593), (490, 471, 553), (451, 450, 593), (308, 471, 490), (452, 451, 593), (452, 593, 544), (307, 471, 308), (453, 452, 544), (453, 544, 445), (453, 445, 444), (552, 471, 307), (454, 453, 444), (489, 471, 552), (455, 454, 444), (455, 444, 592), (306, 471, 489), (456, 455, 592), (456, 592, 543), (456, 543, 443), (305, 471, 306), (476, 456, 443), (551, 471, 305), (457, 442, 591), (457, 476, 443), (457, 443, 442), (488, 471, 551), (458, 457, 591), (304, 471, 488), (459, 591, 542), (459, 458, 591), (303, 471, 304), (477, 542, 441), (477, 459, 542), (472, 441, 440), (472, 477, 441), (472, 471, 303), (472, 303, 550), (472, 550, 302), (472, 302, 300), (472, 300, 301), (472, 301, 545), (472, 545, 482), (472, 482, 469), (472, 469, 468), (472, 468, 599), (472, 599, 481), (472, 481, 467), (472, 467, 466), (472, 466, 598), (472, 598, 480), (472, 480, 465), (472, 465, 464), (472, 464, 597), (472, 597, 479), (472, 479, 463), (472, 463, 462), (472, 462, 596), (472, 596, 478), (472, 478, 461), (472, 461, 460), (472, 460, 595), (472, 595, 477), (471, 470, 378), (471, 378, 377), (471, 377, 574), (326, 472, 541), (541, 472, 590), (590, 472, 440), (326, 541, 439), (326, 439, 438), (188, 113, 366, 410), (117, 116, 369, 370), (190, 189, 411, 532), (168, 167, 397, 398), (194, 193, 413, 533), (79, 78, 346, 347), (198, 197, 415, 534), (121, 120, 373, 374), (202, 201, 416, 535), (258, 257, 447, 474), (125, 124, 375, 376), (206, 205, 418, 536), (260, 37, 320, 448), (172, 171, 400, 401), (129, 128, 377, 378), (210, 209, 420, 537), (262, 261, 449, 475), (133, 132, 379, 380), (83, 82, 487, 350), (214, 213, 422, 538), (137, 136, 381, 382), (87, 86, 504, 566), (218, 217, 424, 539), (176, 175, 526, 403), (141, 140, 383, 384), (91, 90, 505, 567), (266, 265, 452, 453), (145, 144, 385, 386), (95, 94, 506, 568), (222, 221, 426, 540), (149, 148, 387, 388), (99, 98, 507, 569), (226, 225, 428, 486), (270, 269, 456, 476), (180, 179, 405, 406), (153, 152, 389, 390), (103, 102, 549, 570), (256, 255, 593, 446), (107, 106, 508, 571), (230, 229, 431, 485), (274, 273, 459, 477), (157, 156, 391, 392), (184, 183, 529, 408), (111, 110, 509, 572), (234, 233, 434, 484), (278, 277, 461, 478), (192, 191, 581, 412), (161, 160, 393, 394), (114, 115, 368, 367), (282, 281, 463, 479), (196, 195, 582, 414), (116, 114, 367, 369), (238, 237, 437, 483), (286, 285, 465, 480), (200, 199, 583, 325), (165, 164, 395, 396), (264, 263, 450, 451), (242, 241, 439, 541), (119, 118, 371, 372), (246, 245, 441, 542), (290, 289, 467, 481), (204, 203, 584, 417), (268, 267, 454, 455), (294, 293, 469, 482), (208, 207, 585, 419), (169, 168, 398, 399), (123, 122, 510, 573), (250, 249, 443, 543), (212, 211, 586, 421), (127, 126, 511, 574), (216, 215, 587, 423), (131, 130, 512, 575), (254, 253, 445, 544), (220, 219, 588, 425), (173, 172, 401, 402), (272, 271, 457, 458), (135, 134, 513, 576), (224, 75, 565, 427), (139, 138, 514, 577), (177, 176, 403, 404), (276, 275, 595, 460), (143, 142, 515, 578), (228, 227, 429, 430), (280, 279, 596, 462), (147, 146, 516, 579), (151, 150, 517, 580), (232, 231, 432, 433), (181, 180, 406, 407), (284, 283, 597, 464), (288, 287, 598, 466), (155, 154, 518, 519), (185, 184, 408, 409), (292, 291, 599, 468), (236, 235, 435, 436), (189, 188, 410, 411), (193, 192, 412, 413), (159, 158, 520, 521), (240, 239, 589, 438), (197, 196, 414, 415), (244, 243, 590, 440), (201, 200, 325, 416), (298, 299, 472, 326), (248, 247, 591, 442), (205, 204, 417, 418), (163, 162, 522, 546), (252, 251, 592, 444), (209, 208, 419, 420), (6, 5, 304, 488), (39, 259, 594, 495), (213, 212, 421, 422), (167, 166, 523, 397), (10, 9, 306, 489), (217, 216, 423, 424), (14, 13, 308, 490), (221, 220, 425, 426), (171, 170, 524, 400), (140, 139, 577, 383), (225, 224, 427, 428), (1, 295, 545, 301), (18, 17, 310, 491), (175, 174, 525, 526), (22, 21, 312, 492), (299, 297, 471, 472), (30, 29, 316, 493), (115, 187, 531, 368), (229, 228, 430, 431), (179, 178, 527, 405), (34, 33, 318, 494), (64, 63, 562, 338), (183, 182, 528, 529), (77, 223, 547, 345), (233, 232, 433, 434), (42, 41, 323, 324), (187, 186, 530, 531), (26, 25, 314, 548), (46, 45, 328, 496), (4, 3, 550, 303), (191, 190, 532, 581), (102, 101, 360, 549), (237, 236, 436, 437), (8, 7, 551, 305), (195, 194, 533, 582), (241, 240, 438, 439), (12, 11, 552, 307), (199, 198, 534, 583), (50, 49, 331, 497), (245, 244, 440, 441), (16, 15, 553, 309), (203, 202, 535, 584), (54, 53, 333, 498), (249, 248, 442, 443), (20, 19, 554, 311), (207, 206, 536, 585), (58, 57, 335, 499), (253, 252, 444, 445), (24, 23, 555, 313), (211, 210, 537, 586), (62, 61, 337, 500), (257, 256, 446, 447), (28, 27, 556, 315), (215, 214, 538, 587), (66, 65, 339, 501), (261, 260, 448, 449), (32, 31, 557, 317), (219, 218, 539, 588), (70, 69, 341, 502), (223, 222, 540, 547), (74, 73, 343, 503), (265, 264, 451, 452), (36, 35, 558, 319), (44, 43, 473, 327), (227, 226, 486, 429), (82, 81, 349, 487), (269, 268, 455, 456), (48, 47, 329, 330), (0, 1, 301, 300), (52, 51, 559, 332), (2, 0, 300, 302), (231, 230, 485, 432), (86, 85, 352, 504), (273, 272, 458, 459), (56, 55, 560, 334), (5, 4, 303, 304), (90, 89, 354, 505), (277, 276, 460, 461), (60, 59, 561, 336), (9, 8, 305, 306), (94, 93, 356, 506), (281, 280, 462, 463), (13, 12, 307, 308), (235, 234, 484, 435), (98, 97, 358, 507), (285, 284, 464, 465), (68, 67, 563, 340), (17, 16, 309, 310), (106, 105, 362, 508), (289, 288, 466, 467), (72, 71, 564, 342), (21, 20, 311, 312), (110, 109, 364, 509), (293, 292, 468, 469), (25, 24, 313, 314), (239, 238, 483, 589), (29, 28, 315, 316), (243, 242, 541, 590), (297, 296, 470, 471), (80, 79, 347, 348), (33, 32, 317, 318), (247, 246, 542, 591), (37, 36, 319, 320), (251, 250, 543, 592), (118, 117, 370, 371), (84, 83, 350, 351), (255, 254, 544, 593), (122, 121, 374, 510), (88, 87, 566, 353), (259, 258, 474, 594), (41, 40, 322, 323), (126, 125, 376, 511), (92, 91, 567, 355), (130, 129, 378, 512), (96, 95, 568, 357), (263, 262, 475, 450), (3, 2, 302, 550), (134, 133, 380, 513), (7, 6, 488, 551), (138, 137, 382, 514), (100, 99, 569, 359), (45, 44, 327, 328), (11, 10, 489, 552), (142, 141, 384, 515), (104, 103, 570, 361), (267, 266, 453, 454), (15, 14, 490, 553), (49, 48, 330, 331), (146, 145, 386, 516), (108, 107, 571, 363), (53, 52, 332, 333), (271, 270, 476, 457), (19, 18, 491, 554), (150, 149, 388, 517), (112, 111, 572, 365), (57, 56, 334, 335), (23, 22, 492, 555), (154, 153, 390, 518), (61, 60, 336, 337), (65, 64, 338, 339), (275, 274, 477, 595), (27, 26, 548, 556), (69, 68, 340, 341), (279, 278, 478, 596), (31, 30, 493, 557), (158, 157, 392, 520), (120, 119, 372, 373), (73, 72, 342, 343), (283, 282, 479, 597), (35, 34, 494, 558), (76, 77, 345, 344), (287, 286, 480, 598), (38, 39, 495, 321), (124, 123, 573, 375), (78, 76, 344, 346), (291, 290, 481, 599), (40, 38, 321, 322), (162, 161, 394, 522), (128, 127, 574, 377), (295, 294, 482, 545), (166, 165, 396, 523), (132, 131, 575, 379), (81, 80, 348, 349), (43, 42, 324, 473), (170, 169, 399, 524), (136, 135, 576, 381), (174, 173, 402, 525), (144, 143, 578, 385), (85, 84, 351, 352), (148, 147, 579, 387), (89, 88, 353, 354), (47, 46, 496, 329), (152, 151, 580, 389), (93, 92, 355, 356), (178, 177, 404, 527), (156, 155, 519, 391), (97, 96, 357, 358), (51, 50, 497, 559), (101, 100, 359, 360), (55, 54, 498, 560), (182, 181, 407, 528), (160, 159, 521, 393), (105, 104, 361, 362), (59, 58, 499, 561), (109, 108, 363, 364), (63, 62, 500, 562), (164, 163, 546, 395), (113, 112, 365, 366), (67, 66, 501, 563), (186, 185, 409, 530), (71, 70, 502, 564), (296, 298, 326, 470), (75, 74, 503, 565), (0, 2, 602, 600), (272, 273, 651, 650), (9, 10, 610, 609), (4, 5, 605, 604), (276, 277, 655, 654), (13, 14, 614, 613), (273, 274, 652, 651), (8, 9, 609, 608), (280, 281, 659, 658), (295, 1, 601, 673), (12, 13, 613, 612), (284, 285, 663, 662), (17, 18, 618, 617), (277, 278, 656, 655), (16, 17, 617, 616), (288, 289, 667, 666), (263, 264, 642, 641), (21, 22, 622, 621), (281, 282, 660, 659), (20, 21, 621, 620), (292, 293, 671, 670), (29, 30, 630, 629), (285, 286, 664, 663), (24, 25, 625, 624), (267, 268, 646, 645), (33, 34, 634, 633), (28, 29, 629, 628), (289, 290, 668, 667), (32, 33, 633, 632), (293, 294, 672, 671), (36, 37, 637, 636), (3, 4, 604, 603), (25, 26, 626, 625), (7, 8, 608, 607), (271, 272, 650, 649), (11, 12, 612, 611), (262, 263, 641, 640), (15, 16, 616, 615), (275, 276, 654, 653), (2, 3, 603, 602), (19, 20, 620, 619), (279, 280, 658, 657), (6, 7, 607, 606), (23, 24, 624, 623), (10, 11, 611, 610), (266, 267, 645, 644), (27, 28, 628, 627), (283, 284, 662, 661), (14, 15, 615, 614), (31, 32, 632, 631), (287, 288, 666, 665), (270, 271, 649, 648), (291, 292, 670, 669), (18, 19, 619, 618), (35, 36, 636, 635), (260, 261, 639, 638), (22, 23, 623, 622), (274, 275, 653, 652), (37, 260, 638, 637), (264, 265, 643, 642), (26, 27, 627, 626), (278, 279, 657, 656), (261, 262, 640, 639), (30, 31, 631, 630), (282, 283, 661, 660), (34, 35, 635, 634), (286, 287, 665, 664), (290, 291, 669, 668), (265, 266, 644, 643), (268, 269, 647, 646), (294, 295, 673, 672), (1, 0, 600, 601), (5, 6, 606, 605), (269, 270, 648, 647), (803, 729, 728, 727, 726, 725, 724, 723, 722, 721, 720, 719, 718, 717, 716, 715, 714, 713, 712, 711, 710, 709, 708, 707, 706, 705, 704, 703, 702, 701, 700, 699, 698, 697, 696, 695, 694, 693, 767, 768, 769, 770, 771, 772, 773, 774, 775, 776, 777, 778, 779, 780, 781, 782, 783, 784, 785, 786, 787, 788, 789, 790, 791, 792, 793, 794, 795, 796, 797, 798, 799, 800, 801, 802), (767, 693, 692, 691, 690, 689, 688, 687, 686, 685, 684, 683, 682, 681, 680, 679, 678, 677, 676, 674, 675, 747, 746, 745, 744, 743, 742, 741, 740, 739, 738, 737, 736, 735, 734, 733, 732, 731, 730, 729, 803, 804, 805, 806, 807, 808, 809, 810, 811, 812, 813, 814, 815, 816, 817, 818, 819, 820, 821, 749, 748, 750, 751, 752, 753, 754, 755, 756, 757, 758, 759, 760, 761, 762, 763, 764, 765, 766), (937, 922, 1070, 1085), (878, 885, 1033, 1026), (815, 814, 931, 932), (684, 685, 881, 871), (772, 771, 958, 909), (819, 818, 933, 934), (688, 689, 882, 872), (776, 775, 959, 911), (786, 785, 916, 917), (692, 693, 883, 873), (780, 779, 960, 913), (788, 787, 918, 935), (696, 697, 884, 874), (784, 783, 961, 915), (792, 791, 920, 936), (700, 701, 885, 878), (796, 795, 922, 937), (704, 705, 886, 875), (800, 799, 924, 938), (708, 709, 887, 876), (804, 803, 926, 939), (714, 715, 888, 861), (808, 807, 928, 940), (718, 719, 889, 862), (812, 811, 930, 941), (722, 723, 890, 863), (816, 815, 932, 942), (726, 727, 891, 864), (675, 674, 822, 823), (820, 819, 934, 943), (730, 731, 892, 865), (674, 676, 824, 822), (754, 753, 900, 944), (734, 735, 893, 866), (678, 679, 826, 825), (758, 757, 902, 945), (738, 739, 894, 867), (682, 683, 828, 827), (762, 761, 904, 946), (742, 743, 895, 868), (686, 687, 830, 829), (766, 765, 906, 947), (746, 747, 877, 869), (690, 691, 832, 831), (770, 769, 908, 948), (715, 716, 845, 888), (694, 695, 834, 833), (778, 777, 912, 949), (719, 720, 847, 889), (698, 699, 836, 835), (782, 781, 914, 950), (723, 724, 849, 890), (702, 703, 838, 837), (749, 821, 951, 897), (727, 728, 851, 891), (706, 707, 840, 839), (774, 773, 910, 952), (731, 732, 853, 892), (710, 711, 842, 841), (751, 750, 898, 953), (735, 736, 855, 893), (712, 713, 844, 843), (755, 754, 944, 954), (739, 740, 857, 894), (716, 717, 846, 845), (759, 758, 945, 955), (743, 744, 859, 895), (720, 721, 848, 847), (763, 762, 946, 956), (677, 678, 825, 879), (724, 725, 850, 849), (767, 766, 947, 957), (681, 682, 827, 880), (728, 729, 852, 851), (771, 770, 948, 958), (685, 686, 829, 881), (732, 733, 854, 853), (775, 774, 952, 959), (689, 690, 831, 882), (736, 737, 856, 855), (779, 778, 949, 960), (693, 694, 833, 883), (740, 741, 858, 857), (783, 782, 950, 961), (697, 698, 835, 884), (744, 745, 860, 859), (789, 788, 935, 962), (701, 702, 837, 885), (711, 712, 843, 842), (793, 792, 936, 963), (705, 706, 839, 886), (713, 714, 861, 844), (797, 796, 937, 964), (709, 710, 841, 887), (717, 718, 862, 846), (801, 800, 938, 965), (748, 749, 897, 896), (721, 722, 863, 848), (805, 804, 939, 966), (750, 748, 896, 898), (725, 726, 864, 850), (809, 808, 940, 967), (753, 752, 899, 900), (729, 730, 865, 852), (813, 812, 941, 968), (757, 756, 901, 902), (733, 734, 866, 854), (817, 816, 942, 969), (761, 760, 903, 904), (737, 738, 867, 856), (821, 820, 943, 951), (765, 764, 905, 906), (741, 742, 868, 858), (790, 789, 962, 919), (769, 768, 907, 908), (745, 746, 869, 860), (794, 793, 963, 921), (773, 772, 909, 910), (679, 680, 870, 826), (798, 797, 964, 923), (777, 776, 911, 912), (683, 684, 871, 828), (802, 801, 965, 925), (781, 780, 913, 914), (687, 688, 872, 830), (806, 805, 966, 927), (785, 784, 915, 916), (691, 692, 873, 832), (810, 809, 967, 929), (787, 786, 917, 918), (695, 696, 874, 834), (814, 813, 968, 931), (791, 790, 919, 920), (703, 704, 875, 838), (818, 817, 969, 933), (795, 794, 921, 922), (707, 708, 876, 840), (752, 751, 953, 899), (799, 798, 923, 924), (747, 675, 823, 877), (756, 755, 954, 901), (803, 802, 925, 926), (699, 700, 878, 836), (760, 759, 955, 903), (807, 806, 927, 928), (676, 677, 879, 824), (764, 763, 956, 905), (811, 810, 929, 930), (680, 681, 880, 870), (768, 767, 957, 907), (1074, 1073, 1113, 1086, 1072, 1071, 1112, 1085, 1070, 1069, 1111, 1084, 1068, 1067, 1110, 1083, 1066, 1065, 1064, 1063, 1109, 1098, 1062, 1061, 1108, 1097, 1060, 1059, 1107, 1100, 1058, 1057, 1106, 1096, 1056, 1055, 1105, 1031, 981, 982, 1022, 1032, 983, 984, 1026, 1033, 985, 986, 1023, 1034, 987, 988, 1024, 1035, 989, 990, 991, 992, 1009, 1036, 993, 994, 1010, 1037, 995, 996, 1011, 1038, 997, 998, 1012, 1039, 999, 1000), (1105, 1095, 1054, 1053, 1104, 1094, 1052, 1051, 1103, 1093, 1050, 1049, 1102, 1092, 1048, 1047, 1101, 1046, 1044, 1045, 1099, 1091, 1082, 1081, 1117, 1090, 1080, 1079, 1116, 1089, 1078, 1077, 1115, 1088, 1076, 1075, 1114, 1087, 1074, 1000, 1013, 1040, 1001, 1002, 1014, 1041, 1003, 1004, 1015, 1042, 1005, 1006, 1016, 1043, 1007, 1008, 1017, 1025, 971, 970, 972, 1027, 973, 974, 1018, 1028, 975, 976, 1019, 1029, 977, 978, 1020, 1030, 979, 980, 1021, 1031), (875, 886, 1034, 1023), (938, 924, 1072, 1086), (876, 887, 1035, 1024), (939, 926, 1074, 1087), (861, 888, 1036, 1009), (940, 928, 1076, 1088), (862, 889, 1037, 1010), (941, 930, 1078, 1089), (863, 890, 1038, 1011), (942, 932, 1080, 1090), (864, 891, 1039, 1012), (823, 822, 970, 971), (943, 934, 1082, 1091), (865, 892, 1040, 1013), (822, 824, 972, 970), (944, 900, 1048, 1092), (866, 893, 1041, 1014), (825, 826, 974, 973), (945, 902, 1050, 1093), (867, 894, 1042, 1015), (827, 828, 976, 975), (946, 904, 1052, 1094), (868, 895, 1043, 1016), (829, 830, 978, 977), (947, 906, 1054, 1095), (869, 877, 1025, 1017), (831, 832, 980, 979), (948, 908, 1056, 1096), (888, 845, 993, 1036), (833, 834, 982, 981), (949, 912, 1060, 1097), (889, 847, 995, 1037), (835, 836, 984, 983), (950, 914, 1062, 1098), (890, 849, 997, 1038), (837, 838, 986, 985), (897, 951, 1099, 1045), (891, 851, 999, 1039), (839, 840, 988, 987), (952, 910, 1058, 1100), (892, 853, 1001, 1040), (841, 842, 990, 989), (953, 898, 1046, 1101), (893, 855, 1003, 1041), (843, 844, 992, 991), (954, 944, 1092, 1102), (894, 857, 1005, 1042), (845, 846, 994, 993), (955, 945, 1093, 1103), (895, 859, 1007, 1043), (847, 848, 996, 995), (956, 946, 1094, 1104), (879, 825, 973, 1027), (849, 850, 998, 997), (957, 947, 1095, 1105), (880, 827, 975, 1028), (851, 852, 1000, 999), (958, 948, 1096, 1106), (881, 829, 977, 1029), (853, 854, 1002, 1001), (959, 952, 1100, 1107), (882, 831, 979, 1030), (855, 856, 1004, 1003), (960, 949, 1097, 1108), (883, 833, 981, 1031), (857, 858, 1006, 1005), (961, 950, 1098, 1109), (884, 835, 983, 1032), (859, 860, 1008, 1007), (962, 935, 1083, 1110), (885, 837, 985, 1033), (842, 843, 991, 990), (963, 936, 1084, 1111), (886, 839, 987, 1034), (844, 861, 1009, 992), (964, 937, 1085, 1112), (887, 841, 989, 1035), (846, 862, 1010, 994), (965, 938, 1086, 1113), (896, 897, 1045, 1044), (848, 863, 1011, 996), (966, 939, 1087, 1114), (898, 896, 1044, 1046), (850, 864, 1012, 998), (967, 940, 1088, 1115), (900, 899, 1047, 1048), (852, 865, 1013, 1000), (968, 941, 1089, 1116), (902, 901, 1049, 1050), (854, 866, 1014, 1002), (969, 942, 1090, 1117), (904, 903, 1051, 1052), (856, 867, 1015, 1004), (951, 943, 1091, 1099), (906, 905, 1053, 1054), (858, 868, 1016, 1006), (919, 962, 1110, 1067), (908, 907, 1055, 1056), (860, 869, 1017, 1008), (921, 963, 1111, 1069), (910, 909, 1057, 1058), (826, 870, 1018, 974), (923, 964, 1112, 1071), (912, 911, 1059, 1060), (828, 871, 1019, 976), (925, 965, 1113, 1073), (914, 913, 1061, 1062), (830, 872, 1020, 978), (927, 966, 1114, 1075), (916, 915, 1063, 1064), (832, 873, 1021, 980), (929, 967, 1115, 1077), (918, 917, 1065, 1066), (834, 874, 1022, 982), (931, 968, 1116, 1079), (920, 919, 1067, 1068), (838, 875, 1023, 986), (933, 969, 1117, 1081), (922, 921, 1069, 1070), (840, 876, 1024, 988), (899, 953, 1101, 1047), (924, 923, 1071, 1072), (877, 823, 971, 1025), (901, 954, 1102, 1049), (926, 925, 1073, 1074), (836, 878, 1026, 984), (903, 955, 1103, 1051), (928, 927, 1075, 1076), (824, 879, 1027, 972), (905, 956, 1104, 1053), (930, 929, 1077, 1078), (870, 880, 1028, 1018), (907, 957, 1105, 1055), (932, 931, 1079, 1080), (871, 881, 1029, 1019), (909, 958, 1106, 1057), (934, 933, 1081, 1082), (872, 882, 1030, 1020), (911, 959, 1107, 1059), (917, 916, 1064, 1065), (873, 883, 1031, 1021), (913, 960, 1108, 1061), (935, 918, 1066, 1083), (874, 884, 1032, 1022), (915, 961, 1109, 1063), (936, 920, 1068, 1084), (1247, 1173, 1172, 1171, 1170, 1169, 1168, 1167, 1166, 1165, 1164, 1163, 1162, 1161, 1160, 1159, 1158, 1157, 1156, 1155, 1154, 1153, 1152, 1151, 1150, 1149, 1148, 1147, 1146, 1145, 1144, 1143, 1142, 1141, 1140, 1139, 1138, 1137, 1211, 1212, 1213, 1214, 1215, 1216, 1217, 1218, 1219, 1220, 1221, 1222, 1223, 1224, 1225, 1226, 1227, 1228, 1229, 1230, 1231, 1232, 1233, 1234, 1235, 1236, 1237, 1238, 1239, 1240, 1241, 1242, 1243, 1244, 1245, 1246), (1211, 1137, 1136, 1135, 1134, 1133, 1132, 1131, 1130, 1129, 1128, 1127, 1126, 1125, 1124, 1123, 1122, 1121, 1120, 1118, 1119, 1191, 1190, 1189, 1188, 1187, 1186, 1185, 1184, 1183, 1182, 1181, 1180, 1179, 1178, 1177, 1176, 1175, 1174, 1173, 1247, 1248, 1249, 1250, 1251, 1252, 1253, 1254, 1255, 1256, 1257, 1258, 1259, 1260, 1261, 1262, 1263, 1264, 1265, 1193, 1192, 1194, 1195, 1196, 1197, 1198, 1199, 1200, 1201, 1202, 1203, 1204, 1205, 1206, 1207, 1208, 1209, 1210), (1381, 1366, 1514, 1529), (1322, 1329, 1477, 1470), (1259, 1258, 1375, 1376), (1128, 1129, 1325, 1315), (1216, 1215, 1402, 1353), (1263, 1262, 1377, 1378), (1132, 1133, 1326, 1316), (1220, 1219, 1403, 1355), (1230, 1229, 1360, 1361), (1136, 1137, 1327, 1317), (1224, 1223, 1404, 1357), (1232, 1231, 1362, 1379), (1140, 1141, 1328, 1318), (1228, 1227, 1405, 1359), (1236, 1235, 1364, 1380), (1144, 1145, 1329, 1322), (1240, 1239, 1366, 1381), (1148, 1149, 1330, 1319), (1244, 1243, 1368, 1382), (1152, 1153, 1331, 1320), (1248, 1247, 1370, 1383), (1158, 1159, 1332, 1305), (1252, 1251, 1372, 1384), (1162, 1163, 1333, 1306), (1256, 1255, 1374, 1385), (1166, 1167, 1334, 1307), (1260, 1259, 1376, 1386), (1170, 1171, 1335, 1308), (1119, 1118, 1266, 1267), (1264, 1263, 1378, 1387), (1174, 1175, 1336, 1309), (1118, 1120, 1268, 1266), (1198, 1197, 1344, 1388), (1178, 1179, 1337, 1310), (1122, 1123, 1270, 1269), (1202, 1201, 1346, 1389), (1182, 1183, 1338, 1311), (1126, 1127, 1272, 1271), (1206, 1205, 1348, 1390), (1186, 1187, 1339, 1312), (1130, 1131, 1274, 1273), (1210, 1209, 1350, 1391), (1190, 1191, 1321, 1313), (1134, 1135, 1276, 1275), (1214, 1213, 1352, 1392), (1159, 1160, 1289, 1332), (1138, 1139, 1278, 1277), (1222, 1221, 1356, 1393), (1163, 1164, 1291, 1333), (1142, 1143, 1280, 1279), (1226, 1225, 1358, 1394), (1167, 1168, 1293, 1334), (1146, 1147, 1282, 1281), (1193, 1265, 1395, 1341), (1171, 1172, 1295, 1335), (1150, 1151, 1284, 1283), (1218, 1217, 1354, 1396), (1175, 1176, 1297, 1336), (1154, 1155, 1286, 1285), (1195, 1194, 1342, 1397), (1179, 1180, 1299, 1337), (1156, 1157, 1288, 1287), (1199, 1198, 1388, 1398), (1183, 1184, 1301, 1338), (1160, 1161, 1290, 1289), (1203, 1202, 1389, 1399), (1187, 1188, 1303, 1339), (1164, 1165, 1292, 1291), (1207, 1206, 1390, 1400), (1121, 1122, 1269, 1323), (1168, 1169, 1294, 1293), (1211, 1210, 1391, 1401), (1125, 1126, 1271, 1324), (1172, 1173, 1296, 1295), (1215, 1214, 1392, 1402), (1129, 1130, 1273, 1325), (1176, 1177, 1298, 1297), (1219, 1218, 1396, 1403), (1133, 1134, 1275, 1326), (1180, 1181, 1300, 1299), (1223, 1222, 1393, 1404), (1137, 1138, 1277, 1327), (1184, 1185, 1302, 1301), (1227, 1226, 1394, 1405), (1141, 1142, 1279, 1328), (1188, 1189, 1304, 1303), (1233, 1232, 1379, 1406), (1145, 1146, 1281, 1329), (1155, 1156, 1287, 1286), (1237, 1236, 1380, 1407), (1149, 1150, 1283, 1330), (1157, 1158, 1305, 1288), (1241, 1240, 1381, 1408), (1153, 1154, 1285, 1331), (1161, 1162, 1306, 1290), (1245, 1244, 1382, 1409), (1192, 1193, 1341, 1340), (1165, 1166, 1307, 1292), (1249, 1248, 1383, 1410), (1194, 1192, 1340, 1342), (1169, 1170, 1308, 1294), (1253, 1252, 1384, 1411), (1197, 1196, 1343, 1344), (1173, 1174, 1309, 1296), (1257, 1256, 1385, 1412), (1201, 1200, 1345, 1346), (1177, 1178, 1310, 1298), (1261, 1260, 1386, 1413), (1205, 1204, 1347, 1348), (1181, 1182, 1311, 1300), (1265, 1264, 1387, 1395), (1209, 1208, 1349, 1350), (1185, 1186, 1312, 1302), (1234, 1233, 1406, 1363), (1213, 1212, 1351, 1352), (1189, 1190, 1313, 1304), (1238, 1237, 1407, 1365), (1217, 1216, 1353, 1354), (1123, 1124, 1314, 1270), (1242, 1241, 1408, 1367), (1221, 1220, 1355, 1356), (1127, 1128, 1315, 1272), (1246, 1245, 1409, 1369), (1225, 1224, 1357, 1358), (1131, 1132, 1316, 1274), (1250, 1249, 1410, 1371), (1229, 1228, 1359, 1360), (1135, 1136, 1317, 1276), (1254, 1253, 1411, 1373), (1231, 1230, 1361, 1362), (1139, 1140, 1318, 1278), (1258, 1257, 1412, 1375), (1235, 1234, 1363, 1364), (1147, 1148, 1319, 1282), (1262, 1261, 1413, 1377), (1239, 1238, 1365, 1366), (1151, 1152, 1320, 1284), (1196, 1195, 1397, 1343), (1243, 1242, 1367, 1368), (1191, 1119, 1267, 1321), (1200, 1199, 1398, 1345), (1247, 1246, 1369, 1370), (1143, 1144, 1322, 1280), (1204, 1203, 1399, 1347), (1251, 1250, 1371, 1372), (1120, 1121, 1323, 1268), (1208, 1207, 1400, 1349), (1255, 1254, 1373, 1374), (1124, 1125, 1324, 1314), (1212, 1211, 1401, 1351), (1518, 1517, 1557, 1530, 1516, 1515, 1556, 1529, 1514, 1513, 1555, 1528, 1512, 1511, 1554, 1527, 1510, 1509, 1508, 1507, 1553, 1542, 1506, 1505, 1552, 1541, 1504, 1503, 1551, 1544, 1502, 1501, 1550, 1540, 1500, 1499, 1549, 1475, 1425, 1426, 1466, 1476, 1427, 1428, 1470, 1477, 1429, 1430, 1467, 1478, 1431, 1432, 1468, 1479, 1433, 1434, 1435, 1436, 1453, 1480, 1437, 1438, 1454, 1481, 1439, 1440, 1455, 1482, 1441, 1442, 1456, 1483, 1443, 1444), (1549, 1539, 1498, 1497, 1548, 1538, 1496, 1495, 1547, 1537, 1494, 1493, 1546, 1536, 1492, 1491, 1545, 1490, 1488, 1489, 1543, 1535, 1526, 1525, 1561, 1534, 1524, 1523, 1560, 1533, 1522, 1521, 1559, 1532, 1520, 1519, 1558, 1531, 1518, 1444, 1457, 1484, 1445, 1446, 1458, 1485, 1447, 1448, 1459, 1486, 1449, 1450, 1460, 1487, 1451, 1452, 1461, 1469, 1415, 1414, 1416, 1471, 1417, 1418, 1462, 1472, 1419, 1420, 1463, 1473, 1421, 1422, 1464, 1474, 1423, 1424, 1465, 1475), (1319, 1330, 1478, 1467), (1382, 1368, 1516, 1530), (1320, 1331, 1479, 1468), (1383, 1370, 1518, 1531), (1305, 1332, 1480, 1453), (1384, 1372, 1520, 1532), (1306, 1333, 1481, 1454), (1385, 1374, 1522, 1533), (1307, 1334, 1482, 1455), (1386, 1376, 1524, 1534), (1308, 1335, 1483, 1456), (1267, 1266, 1414, 1415), (1387, 1378, 1526, 1535), (1309, 1336, 1484, 1457), (1266, 1268, 1416, 1414), (1388, 1344, 1492, 1536), (1310, 1337, 1485, 1458), (1269, 1270, 1418, 1417), (1389, 1346, 1494, 1537), (1311, 1338, 1486, 1459), (1271, 1272, 1420, 1419), (1390, 1348, 1496, 1538), (1312, 1339, 1487, 1460), (1273, 1274, 1422, 1421), (1391, 1350, 1498, 1539), (1313, 1321, 1469, 1461), (1275, 1276, 1424, 1423), (1392, 1352, 1500, 1540), (1332, 1289, 1437, 1480), (1277, 1278, 1426, 1425), (1393, 1356, 1504, 1541), (1333, 1291, 1439, 1481), (1279, 1280, 1428, 1427), (1394, 1358, 1506, 1542), (1334, 1293, 1441, 1482), (1281, 1282, 1430, 1429), (1341, 1395, 1543, 1489), (1335, 1295, 1443, 1483), (1283, 1284, 1432, 1431), (1396, 1354, 1502, 1544), (1336, 1297, 1445, 1484), (1285, 1286, 1434, 1433), (1397, 1342, 1490, 1545), (1337, 1299, 1447, 1485), (1287, 1288, 1436, 1435), (1398, 1388, 1536, 1546), (1338, 1301, 1449, 1486), (1289, 1290, 1438, 1437), (1399, 1389, 1537, 1547), (1339, 1303, 1451, 1487), (1291, 1292, 1440, 1439), (1400, 1390, 1538, 1548), (1323, 1269, 1417, 1471), (1293, 1294, 1442, 1441), (1401, 1391, 1539, 1549), (1324, 1271, 1419, 1472), (1295, 1296, 1444, 1443), (1402, 1392, 1540, 1550), (1325, 1273, 1421, 1473), (1297, 1298, 1446, 1445), (1403, 1396, 1544, 1551), (1326, 1275, 1423, 1474), (1299, 1300, 1448, 1447), (1404, 1393, 1541, 1552), (1327, 1277, 1425, 1475), (1301, 1302, 1450, 1449), (1405, 1394, 1542, 1553), (1328, 1279, 1427, 1476), (1303, 1304, 1452, 1451), (1406, 1379, 1527, 1554), (1329, 1281, 1429, 1477), (1286, 1287, 1435, 1434), (1407, 1380, 1528, 1555), (1330, 1283, 1431, 1478), (1288, 1305, 1453, 1436), (1408, 1381, 1529, 1556), (1331, 1285, 1433, 1479), (1290, 1306, 1454, 1438), (1409, 1382, 1530, 1557), (1340, 1341, 1489, 1488), (1292, 1307, 1455, 1440), (1410, 1383, 1531, 1558), (1342, 1340, 1488, 1490), (1294, 1308, 1456, 1442), (1411, 1384, 1532, 1559), (1344, 1343, 1491, 1492), (1296, 1309, 1457, 1444), (1412, 1385, 1533, 1560), (1346, 1345, 1493, 1494), (1298, 1310, 1458, 1446), (1413, 1386, 1534, 1561), (1348, 1347, 1495, 1496), (1300, 1311, 1459, 1448), (1395, 1387, 1535, 1543), (1350, 1349, 1497, 1498), (1302, 1312, 1460, 1450), (1363, 1406, 1554, 1511), (1352, 1351, 1499, 1500), (1304, 1313, 1461, 1452), (1365, 1407, 1555, 1513), (1354, 1353, 1501, 1502), (1270, 1314, 1462, 1418), (1367, 1408, 1556, 1515), (1356, 1355, 1503, 1504), (1272, 1315, 1463, 1420), (1369, 1409, 1557, 1517), (1358, 1357, 1505, 1506), (1274, 1316, 1464, 1422), (1371, 1410, 1558, 1519), (1360, 1359, 1507, 1508), (1276, 1317, 1465, 1424), (1373, 1411, 1559, 1521), (1362, 1361, 1509, 1510), (1278, 1318, 1466, 1426), (1375, 1412, 1560, 1523), (1364, 1363, 1511, 1512), (1282, 1319, 1467, 1430), (1377, 1413, 1561, 1525), (1366, 1365, 1513, 1514), (1284, 1320, 1468, 1432), (1343, 1397, 1545, 1491), (1368, 1367, 1515, 1516), (1321, 1267, 1415, 1469), (1345, 1398, 1546, 1493), (1370, 1369, 1517, 1518), (1280, 1322, 1470, 1428), (1347, 1399, 1547, 1495), (1372, 1371, 1519, 1520), (1268, 1323, 1471, 1416), (1349, 1400, 1548, 1497), (1374, 1373, 1521, 1522), (1314, 1324, 1472, 1462), (1351, 1401, 1549, 1499), (1376, 1375, 1523, 1524), (1315, 1325, 1473, 1463), (1353, 1402, 1550, 1501), (1378, 1377, 1525, 1526), (1316, 1326, 1474, 1464), (1355, 1403, 1551, 1503), (1361, 1360, 1508, 1509), (1317, 1327, 1475, 1465), (1357, 1404, 1552, 1505), (1379, 1362, 1510, 1527), (1318, 1328, 1476, 1466), (1359, 1405, 1553, 1507), (1380, 1364, 1512, 1528)])
me_ramps_holder_for_20x40_profile_001.update()

# ---- objects
ob_3d_printer = bpy.data.objects.new('3D Printer', None)
ob_z_axis_top_005 = bpy.data.objects.new('z-axis-top.005', me_z_axis_top_005)
ob_ramps_holder_for_20x40_profile_001 = bpy.data.objects.new('Ramps holder for 20x40 Profile.001', me_ramps_holder_for_20x40_profile_001)

# ---- transforms, parenting, visibility, modifiers, constraints
ob_3d_printer.location = (0.0, 0.0, 10.45)
ob_3d_printer.empty_display_size = 2.0
ob_z_axis_top_005.location = (-55.48, 6.38, -1.043)
ob_z_axis_top_005.rotation_euler = (3.142, -0.0, 0.0)
ob_ramps_holder_for_20x40_profile_001.location = (7.789, -8.654, 0.0)
ob_ramps_holder_for_20x40_profile_001.rotation_euler = (4.712, 3.142, 1.571)

# ---- collection membership
scene.collection.objects.link(ob_3d_printer)
scene.collection.objects.link(ob_z_axis_top_005)
scene.collection.objects.link(ob_ramps_holder_for_20x40_profile_001)

# ---- scene / render settings (as saved in the file)
scene.frame_start = 1; scene.frame_end = 250; scene.frame_set(1)
scene.render.engine = 'BLENDER_EEVEE_NEXT'
scene.cycles.sampling_pattern = 'TABULATED_SOBOL'
scene.unit_settings.scale_length = 0.001
bpy.context.view_layer.update()

# ---- added for rendering (the .blend has no active camera and no usable light): camera, sun
cam_auto = bpy.data.cameras.new('AutoCamera')
cam_auto.lens = 50.0
cam_auto.sensor_width = 36.0
cam_auto.clip_end = 1453.33
ob_auto_camera = bpy.data.objects.new('AutoCamera', cam_auto)
scene.collection.objects.link(ob_auto_camera)
ob_auto_camera.location = (49.435, -97.357, 64.052)
ob_auto_camera.rotation_euler = (1.09748, -7.21219e-08, 0.694738)
scene.camera = ob_auto_camera
light_auto_sun = bpy.data.lights.new('AutoSun', 'SUN')
light_auto_sun.energy = 3.0
light_auto_sun.angle = 0.0523599
ob_auto_sun = bpy.data.objects.new('AutoSun', light_auto_sun)
scene.collection.objects.link(ob_auto_sun)
ob_auto_sun.rotation_euler = (0.872665, 0.174533, 0.523599)
bpy.context.view_layer.update()
